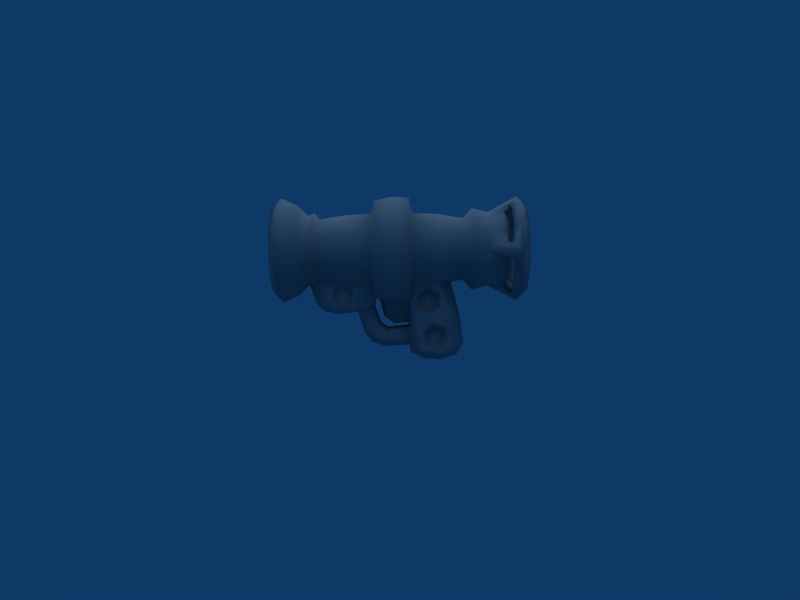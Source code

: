 # Source: Bazooka.blend  (saved by Blender 2.49.2; exported with 4.5.12 LTS)
import bpy
from mathutils import Matrix  # noqa: F401  (used for matrix-valued properties, if any)

bpy.ops.wm.read_factory_settings(use_empty=True)
scene = bpy.context.scene
scene.name = 'Scene'

# ---- collections
col_collection_1 = bpy.data.collections.new('Collection 1'); scene.collection.children.link(col_collection_1)

# ---- materials (node trees are filled in below, after node groups)
mat_refrep_202_body_png = bpy.data.materials.new('RefRep.202_Body.png')
mat_refrep_202_body_png.alpha_threshold = 0.0
mat_refrep_202_body_png.diffuse_color = (0.64, 0.64, 0.64, 1.0)
mat_refrep_202_body_png.specular_color = (0.5, 0.5, 0.5)
mat_refrep_202_body_png.roughness = 0.5
mat_refrep_202_body_png.line_color = (0.0, 0.0, 0.0, 1.0)

# ---- material node trees

# ---- world
world_world = bpy.data.worlds.new('World'); scene.world = world_world
world_world.color = (0.05656, 0.2208, 0.4)
world_world.use_sun_shadow = False
world_world.sun_shadow_jitter_overblur = 0.0
world_world.cycles.sampling_method = 'MANUAL'
world_world.cycles.sample_map_resolution = 256

# ---- cameras
cam_camera = bpy.data.cameras.new('Camera')
cam_camera.passepartout_alpha = 0.2
cam_camera.clip_end = 100.0
cam_camera.lens = 35.0
cam_camera.ortho_scale = 7.314
cam_camera.show_passepartout = False
cam_camera.show_safe_areas = True
cam_camera.dof.focus_distance = 0.0
cam_camera.dof.aperture_fstop = 128.0

# ---- lights
light_lamp = bpy.data.lights.new('Lamp', 'SUN')
light_lamp.transmission_factor = 0.0
light_lamp.angle = 1.571
light_lamp.energy = 1.0
light_lamp.shadow_buffer_clip_start = 0.5
light_lamp.shadow_soft_size = 1.0
light_lamp.shadow_cascade_max_distance = 1000.0
light_lamp.cycles.use_multiple_importance_sampling = False

# ---- meshes
me_inst3d_refrep_202_ref = bpy.data.meshes.new('Inst3D_RefRep.202_Ref')
me_inst3d_refrep_202_ref.from_pydata([(0.0, -1.36, 0.7148), (0.0, -1.046, 0.7683), (0.2538, -1.032, 0.7715), (-0.2538, -1.032, 0.7715), (-0.2524, -1.329, 0.7334), (-0.3348, -1.283, 0.834), (-0.3243, -1.441, 0.8717), (-0.3243, -1.431, 0.9688), (-0.3078, -1.528, 0.9819), (-0.2409, -1.621, 1.283), (-0.2356, -1.613, 0.9175), (-0.2093, -1.694, 1.176), (0.0, -1.694, 0.8723), (0.0, -1.797, 1.16), (0.2093, -1.694, 1.176), (0.2356, -1.613, 0.9175), (0.2409, -1.621, 1.283), (0.2524, -1.329, 0.7334), (0.2489, -1.499, 0.7825), (0.3243, -1.441, 0.8717), (0.3078, -1.528, 0.9819), (0.3243, -1.431, 0.9688), (0.2823, -1.409, 1.163), (0.2691, -1.234, 1.238), (0.2113, -1.367, 1.116), (0.2017, -1.238, 1.171), (0.0, -1.555, 0.7427), (0.3348, -1.283, 0.834), (0.3323, -1.042, 0.8744), (0.234, -0.8032, 0.8558), (0.3007, -0.7692, 0.9994), (0.2487, -1.144, 0.9259), (0.2265, -1.126, 1.079), (0.2855, -1.256, 1.024), (0.3332, -1.105, 0.9038), (0.303, -1.081, 1.113), (0.2821, -0.8168, 1.22), (0.2498, -1.274, 0.8747), (0.2421, -1.383, 0.9736), (0.0, 0.4051, 1.212), (0.281, 0.3917, 0.7718), (0.0, 0.5348, 0.7414), (0.3116, 0.4506, 0.2943), (0.0, 0.6097, 0.2533), (0.3203, 0.3995, 0.1524), (0.0, 0.5061, 0.07267), (0.3359, 0.2506, 0.08186), (0.0, 0.267, -0.01914), (0.3539, 0.01569, 0.09035), (0.0, -0.008926, -0.00273), (0.3665, -0.1522, 0.1796), (0.0, -0.2185, 0.1028), (0.2316, -0.2062, 0.2608), (0.0, -0.2297, 0.2263), (0.2717, 0.2153, 1.249), (0.2926, 0.2039, 1.075), (0.3223, 0.2376, 0.8637), (0.1793, 0.1594, 1.037), (0.1966, 0.1848, 0.8788), (0.2927, 0.02618, 1.156), (0.2837, -0.1948, 1.224), (0.3166, -0.1354, 1.035), (0.2715, -0.2396, 0.9522), (0.3445, -0.103, 0.8313), (0.3662, -0.04014, 0.4608), (0.3721, -0.003884, 0.256), (0.2539, 0.0347, 0.2945), (0.2473, 0.1677, 0.2447), (0.1787, 0.0262, 1.098), (0.2397, 0.04147, 0.9495), (0.2001, -0.09506, 1.007), (0.2178, -0.07069, 0.8545), (0.2203, 0.06974, 0.7885), (0.3539, 0.08429, 0.7433), (0.3617, 0.1095, 0.6068), (0.3331, 0.3108, 0.5406), (0.2498, 0.009359, 0.438), (0.2466, 0.1141, 0.54), (0.2266, 0.255, 0.4937), (0.2866, 0.1409, 0.3924), (0.2323, 0.2854, 0.332), (0.3627, 0.1862, 0.1848), (0.3413, 0.3542, 0.3096), (0.0, -0.2492, 0.5812), (0.1486, -0.2344, 0.6099), (0.1489, -0.4656, 0.5898), (0.1348, -0.5244, 0.9126), (0.1422, -0.5998, 0.6794), (0.1297, -0.6799, 0.9485), (0.0, -0.7001, 0.9357), (0.0, -0.6262, 0.6689), (-0.1297, -0.6799, 0.9485), (-0.1422, -0.5998, 0.6794), (-0.1348, -0.5244, 0.9126), (0.0, -0.4723, 0.5578), (-0.1489, -0.4656, 0.5898), (-0.1486, -0.2344, 0.6099), (0.1375, -0.2548, 0.9218), (0.2362, -0.6936, 0.5536), (0.0, -0.7745, 0.815), (0.0, -0.6732, 0.5654), (-0.2362, -0.6936, 0.5536), (-0.2289, -0.5844, 0.4749), (-0.2377, -0.7993, 0.298), (-0.2297, -0.6076, 0.2398), (0.0, -0.6104, 0.2234), (0.2297, -0.6076, 0.2398), (0.2289, -0.5844, 0.4749), (0.2106, -0.2263, 0.5145), (0.0, -0.5816, 0.4963), (0.0, -0.2428, 0.5349), (-0.2106, -0.2263, 0.5145), (0.2457, -0.9202, 0.4444), (0.0, -0.9373, 0.4341), (-0.2457, -0.9202, 0.4444), (-0.234, -0.8032, 0.8558), (0.0, -0.8102, 0.2822), (0.2377, -0.7993, 0.298), (-0.2316, -0.2062, 0.2608), (0.4172, -1.628, 1.941), (0.2409, -1.63, 2.117), (0.2897, -1.705, 2.201), (0.0, -1.706, 2.279), (0.0, -1.809, 2.236), (-0.2897, -1.705, 2.201), (-0.2691, -1.808, 2.164), (-0.502, -1.703, 1.989), (-0.4662, -1.806, 1.967), (-0.5796, -1.7, 1.699), (-0.5384, -1.803, 1.698), (-0.502, -1.697, 1.409), (-0.4662, -1.8, 1.429), (-0.2897, -1.694, 1.197), (-0.2691, -1.798, 1.232), (0.502, -1.703, 1.989), (0.4817, -1.626, 1.7), (0.5796, -1.7, 1.699), (0.4172, -1.623, 1.459), (0.502, -1.697, 1.409), (0.2897, -1.694, 1.197), (0.2691, -1.798, 1.232), (0.0, -1.631, 2.182), (-0.2409, -1.63, 2.117), (-0.4172, -1.628, 1.941), (-0.4817, -1.626, 1.7), (-0.4172, -1.623, 1.459), (0.3499, -1.963, 1.09), (0.0, -1.962, 0.9963), (-0.3499, -1.963, 1.09), (-0.405, -2.207, 0.9922), (-0.7014, -2.21, 1.289), (-0.605, -2.317, 1.343), (-0.6987, -2.321, 1.692), (-0.5774, -2.174, 1.694), (-0.5, -2.177, 1.983), (-0.3766, -1.818, 1.915), (-0.2887, -2.18, 2.194), (0.0, -1.821, 2.133), (0.0, -2.181, 2.271), (0.2887, -2.18, 2.194), (0.3493, -2.327, 2.297), (0.605, -2.325, 2.042), (0.7014, -2.219, 2.098), (0.81, -2.214, 1.694), (0.6999, -1.969, 1.696), (0.6062, -1.965, 1.346), (0.4662, -1.8, 1.429), (0.7014, -2.21, 1.289), (0.405, -2.207, 0.9922), (0.605, -2.317, 1.343), (0.3493, -2.314, 1.087), (0.5, -2.171, 1.405), (0.2887, -2.169, 1.194), (0.3766, -1.814, 1.48), (0.0, -1.811, 1.263), (0.0, -1.428, 1.702), (-0.3766, -1.814, 1.48), (0.5384, -1.803, 1.698), (0.6062, -1.973, 2.046), (0.405, -2.222, 2.395), (0.0, -2.328, 2.391), (-0.3493, -2.327, 2.297), (-0.605, -2.325, 2.042), (0.4662, -1.806, 1.967), (0.3499, -1.976, 2.302), (0.0, -2.223, 2.503), (-0.405, -2.222, 2.395), (-0.7014, -2.219, 2.098), (-0.81, -2.214, 1.694), (0.2691, -1.808, 2.164), (0.0, -1.977, 2.396), (-0.3499, -1.976, 2.302), (-0.6062, -1.973, 2.046), (-0.6999, -1.969, 1.696), (-0.6062, -1.965, 1.346), (0.0, -2.206, 0.8836), (0.0, -2.313, 0.9938), (0.0, -2.168, 1.117), (-0.2887, -2.169, 1.194), (-0.5, -2.171, 1.405), (0.2821, -0.8273, 2.197), (0.0, -1.245, 2.242), (0.2691, -1.244, 2.17), (-0.2691, -1.244, 2.17), (-0.4662, -1.242, 1.973), (-0.5384, -1.239, 1.704), (-0.4662, -1.236, 1.435), (-0.2691, -1.234, 1.238), (0.0, -0.8282, 2.273), (-0.2821, -0.8273, 2.197), (-0.4886, -0.8251, 1.991), (-0.5641, -0.8221, 1.709), (-0.4886, -0.819, 1.426), (-0.2821, -0.8168, 1.22), (0.4886, -0.8251, 1.991), (0.4662, -1.242, 1.973), (0.5641, -0.8221, 1.709), (0.5384, -1.239, 1.704), (0.4886, -0.819, 1.426), (0.4662, -1.236, 1.435), (0.6987, -2.321, 1.692), (0.5774, -2.174, 1.694), (0.5, -2.177, 1.983), (0.3766, -1.818, 1.915), (0.3789, -0.7839, 2.365), (0.0, -0.785, 2.467), (-0.3789, -0.7839, 2.365), (-0.6563, -0.7809, 2.088), (-0.7579, -0.7769, 1.709), (-0.6563, -0.7728, 1.33), (-0.3789, -0.7698, 1.053), (0.4079, -0.5406, 2.418), (0.7064, -0.5374, 2.119), (0.6563, -0.7809, 2.088), (0.8157, -0.533, 1.712), (0.7579, -0.7769, 1.709), (0.7064, -0.5286, 1.304), (0.6563, -0.7728, 1.33), (0.4079, -0.5254, 1.005), (0.3789, -0.7698, 1.053), (0.0, -0.5418, 2.527), (-0.4079, -0.5406, 2.418), (-0.7064, -0.5374, 2.119), (-0.8157, -0.533, 1.712), (-0.7064, -0.5286, 1.304), (-0.4079, -0.5254, 1.005), (-0.3007, -0.7692, 0.9994), (0.4011, -0.2553, 2.409), (0.6947, -0.2521, 2.116), (0.8022, -0.2478, 1.715), (0.6947, -0.2435, 1.314), (0.4011, -0.2403, 1.02), (0.0, -0.2564, 2.517), (-0.4011, -0.2553, 2.409), (-0.6947, -0.2521, 2.116), (-0.8022, -0.2478, 1.715), (-0.6947, -0.2435, 1.314), (-0.4011, -0.2403, 1.02), (-0.2715, -0.2396, 0.9522), (-0.1375, -0.2548, 0.9218), (0.2837, -0.2054, 2.207), (0.4915, -0.2032, 1.999), (0.5675, -0.2001, 1.715), (0.4915, -0.1971, 1.432), (0.0, -0.2062, 2.283), (-0.2837, -0.2054, 2.207), (-0.4915, -0.2032, 1.999), (-0.5675, -0.2001, 1.715), (-0.4915, -0.1971, 1.432), (-0.2837, -0.1948, 1.224), (0.2379, 0.5846, 2.136), (0.0, 0.2044, 2.263), (0.2717, 0.2051, 2.19), (-0.2717, 0.2051, 2.19), (-0.4705, 0.2073, 1.991), (-0.5433, 0.2102, 1.72), (-0.4705, 0.2131, 1.448), (-0.2717, 0.2153, 1.249), (0.0, 0.5839, 2.2), (-0.2379, 0.5846, 2.136), (-0.4121, 0.5865, 1.962), (-0.4759, 0.589, 1.724), (-0.4121, 0.5916, 1.486), (-0.2379, 0.5935, 1.312), (0.4121, 0.5865, 1.962), (0.4705, 0.2073, 1.991), (0.4759, 0.589, 1.724), (0.5433, 0.2102, 1.72), (0.4121, 0.5916, 1.486), (0.4705, 0.2131, 1.448), (0.2379, 0.5935, 1.312), (0.0, 0.5941, 1.248), (0.0, 0.714, 2.357), (0.3162, 0.7149, 2.272), (0.5477, 0.7174, 2.041), (0.6324, 0.7208, 1.725), (0.5477, 0.7242, 1.409), (0.3162, 0.7267, 1.177), (0.0, 0.7276, 1.092), (0.2869, 1.204, 1.233), (0.2427, 1.292, 1.311), (0.4969, 1.201, 1.443), (0.4204, 1.29, 1.488), (0.1739, 1.144, 1.428), (0.3013, 1.142, 1.555), (0.3465, 0.8912, 1.527), (0.3479, 1.14, 1.729), (0.3465, 0.8869, 1.927), (0.3013, 1.138, 1.903), (0.1739, 1.137, 2.031), (0.2427, 1.283, 2.151), (0.2869, 1.193, 2.227), (0.4969, 1.195, 2.017), (0.4204, 1.285, 1.974), (0.4855, 1.287, 1.731), (0.284, 0.9556, 2.219), (0.1177, 1.195, 2.303), (0.0, 0.9577, 2.296), (0.5997, 1.539, 1.382), (0.5866, 1.413, 1.732), (0.694, 1.535, 1.734), (0.5997, 1.531, 2.086), (0.8028, 1.414, 1.732), (0.6939, 1.41, 2.139), (0.6681, 1.296, 1.858), (0.6117, 1.294, 2.09), (0.5068, 1.41, 2.031), (0.2983, 1.408, 2.239), (0.352, 1.529, 2.333), (0.0, 1.407, 2.319), (0.0, 1.528, 2.428), (-0.352, 1.529, 2.333), (0.0, 1.405, 2.535), (-0.4064, 1.407, 2.426), (-0.1271, 1.29, 2.399), (-0.359, 1.291, 2.343), (-0.2983, 1.408, 2.239), (-0.5997, 1.531, 2.086), (-0.6939, 1.41, 2.139), (-0.8028, 1.414, 1.732), (-0.6681, 1.296, 1.858), (0.6681, 1.299, 1.604), (0.5733, 1.202, 1.612), (0.5688, 0.9638, 1.727), (0.5733, 1.2, 1.848), (0.4064, 1.407, 2.426), (0.1271, 1.29, 2.399), (0.359, 1.291, 2.343), (0.0, 1.282, 2.216), (-0.1177, 1.195, 2.303), (0.352, 1.542, 1.134), (0.0, 1.423, 0.9296), (0.0, 1.543, 1.04), (-0.352, 1.542, 1.134), (0.0, 1.42, 1.146), (-0.2983, 1.419, 1.226), (-0.359, 1.304, 1.119), (-0.6117, 1.301, 1.372), (-0.6939, 1.419, 1.326), (-0.6681, 1.299, 1.604), (0.4064, 1.422, 1.038), (0.359, 1.304, 1.119), (0.1271, 1.305, 1.063), (0.2983, 1.419, 1.226), (0.5068, 1.417, 1.434), (0.6117, 1.301, 1.372), (0.6939, 1.419, 1.326), (0.1177, 1.207, 1.157), (0.0, 1.292, 1.246), (-0.1177, 1.207, 1.157), (-0.1271, 1.305, 1.063), (0.0, 0.9699, 1.159), (0.4926, 0.9563, 2.012), (0.4997, 0.9711, 1.442), (0.2885, 0.9734, 1.231), (-0.2885, 0.9734, 1.231), (-0.2869, 1.204, 1.233), (-0.2427, 1.292, 1.311), (-0.4969, 1.201, 1.443), (-0.4204, 1.29, 1.488), (-0.4855, 1.287, 1.731), (-0.5733, 1.202, 1.612), (-0.4997, 0.9711, 1.442), (-0.3162, 0.7267, 1.177), (-0.5477, 0.7242, 1.409), (-0.5688, 0.9638, 1.727), (0.0, 1.144, 1.381), (-0.1739, 1.144, 1.428), (-0.3013, 1.142, 1.555), (-0.3479, 1.14, 1.729), (0.0, 0.8934, 1.327), (-0.3465, 0.8912, 1.527), (0.0, 0.5003, 1.722), (0.0, 0.8848, 2.127), (-0.3465, 0.8869, 1.927), (0.0, -0.7687, 0.9513), (-0.2489, -1.499, 0.7825), (-0.3323, -1.042, 0.8744), (-0.3332, -1.105, 0.9038), (-0.303, -1.081, 1.113), (-0.2265, -1.126, 1.079), (-0.2017, -1.238, 1.171), (-0.2487, -1.144, 0.9259), (-0.2855, -1.256, 1.024), (-0.2498, -1.274, 0.8747), (-0.2421, -1.383, 0.9736), (-0.2823, -1.409, 1.163), (-0.2113, -1.367, 1.116), (-0.281, 0.3917, 0.7718), (-0.3116, 0.4506, 0.2943), (-0.3203, 0.3995, 0.1524), (-0.3359, 0.2506, 0.08186), (-0.3539, 0.01569, 0.09035), (-0.3665, -0.1522, 0.1796), (-0.1787, 0.0262, 1.098), (-0.1793, 0.1594, 1.037), (-0.2397, 0.04147, 0.9495), (-0.1966, 0.1848, 0.8788), (-0.2203, 0.06974, 0.7885), (-0.2926, 0.2039, 1.075), (-0.3223, 0.2376, 0.8637), (-0.3331, 0.3108, 0.5406), (-0.3413, 0.3542, 0.3096), (-0.2927, 0.02618, 1.156), (-0.2001, -0.09506, 1.007), (-0.3166, -0.1354, 1.035), (-0.2178, -0.07069, 0.8545), (-0.3445, -0.103, 0.8313), (-0.3617, 0.1095, 0.6068), (-0.3662, -0.04014, 0.4608), (-0.2498, 0.009359, 0.438), (-0.2539, 0.0347, 0.2945), (-0.3721, -0.003884, 0.256), (-0.3627, 0.1862, 0.1848), (-0.2323, 0.2854, 0.332), (-0.2266, 0.255, 0.4937), (-0.2466, 0.1141, 0.54), (-0.2866, 0.1409, 0.3924), (-0.2473, 0.1677, 0.2447), (-0.5477, 0.7174, 2.041), (-0.3162, 0.7149, 2.272), (-0.4926, 0.9563, 2.012), (-0.284, 0.9556, 2.219), (-0.6324, 0.7208, 1.725), (-0.4969, 1.195, 2.017), (-0.2869, 1.193, 2.227), (-0.4204, 1.285, 1.974), (-0.2427, 1.283, 2.151), (-0.3013, 1.138, 1.903), (-0.1739, 1.137, 2.031), (-0.5997, 1.539, 1.382), (-0.694, 1.535, 1.734), (-0.5866, 1.413, 1.732), (-0.5068, 1.41, 2.031), (-0.6117, 1.294, 2.09), (-0.5068, 1.417, 1.434), (-0.5733, 1.2, 1.848), (-0.4064, 1.422, 1.038), (0.0, 1.137, 2.077), (-0.3539, 0.08429, 0.7433), (-0.3493, -2.314, 1.087)], [], [(0, 1, 2), (1, 0, 3), (0, 4, 3), (3, 4, 5), (4, 6, 5), (5, 6, 7), (6, 8, 7), (7, 8, 9), (8, 10, 9), (9, 10, 11), (10, 12, 11), (11, 12, 13), (12, 14, 13), (14, 15, 16), (17, 0, 2), (0, 17, 18), (17, 19, 18), (18, 19, 20), (19, 21, 20), (20, 21, 16), (21, 22, 16), (16, 22, 23), (22, 24, 23), (23, 24, 25), (0, 18, 26), (18, 15, 26), (26, 15, 12), (15, 14, 12), (19, 17, 27), (17, 2, 27), (27, 2, 28), (2, 29, 28), (28, 29, 30), (16, 15, 20), (15, 18, 20), (31, 32, 33), (32, 25, 33), (33, 25, 24), (27, 28, 34), (28, 35, 34), (34, 35, 32), (35, 25, 32), (25, 35, 23), (35, 36, 23), (19, 27, 21), (27, 37, 21), (21, 37, 38), (21, 38, 22), (38, 24, 22), (27, 34, 31), (34, 32, 31), (37, 27, 31), (24, 38, 33), (38, 37, 33), (33, 37, 31), (39, 40, 41), (40, 42, 41), (41, 42, 43), (42, 44, 43), (43, 44, 45), (44, 46, 45), (45, 46, 47), (46, 48, 47), (47, 48, 49), (48, 50, 49), (49, 50, 51), (50, 52, 51), (51, 52, 53), (39, 54, 40), (54, 55, 40), (40, 55, 56), (55, 57, 56), (56, 57, 58), (55, 54, 59), (54, 60, 59), (59, 60, 61), (60, 62, 61), (61, 62, 63), (62, 50, 63), (63, 50, 64), (50, 65, 64), (64, 65, 66), (65, 67, 66), (57, 68, 69), (68, 70, 69), (69, 70, 71), (57, 55, 68), (55, 59, 68), (68, 59, 70), (59, 61, 70), (70, 61, 71), (61, 63, 71), (71, 63, 72), (63, 73, 72), (72, 73, 58), (73, 56, 58), (63, 74, 73), (74, 75, 73), (73, 75, 56), (75, 40, 56), (63, 64, 74), (64, 76, 74), (74, 76, 77), (46, 65, 48), (65, 50, 48), (78, 77, 79), (77, 76, 79), (79, 76, 66), (80, 67, 81), (67, 65, 81), (65, 46, 81), (46, 44, 81), (81, 44, 82), (44, 42, 82), (82, 42, 75), (42, 40, 75), (76, 64, 66), (66, 67, 79), (67, 80, 79), (79, 80, 78), (83, 84, 85), (84, 86, 85), (85, 86, 87), (86, 88, 87), (88, 89, 90), (89, 91, 90), (90, 91, 92), (91, 93, 92), (85, 94, 83), (94, 95, 83), (83, 95, 96), (97, 86, 84), (87, 94, 85), (29, 98, 99), (98, 100, 99), (99, 100, 101), (100, 102, 101), (101, 102, 103), (102, 104, 103), (103, 104, 105), (104, 53, 105), (105, 53, 106), (53, 52, 106), (106, 52, 107), (52, 108, 107), (107, 108, 109), (108, 110, 109), (109, 110, 111), (112, 1, 113), (113, 1, 114), (1, 3, 114), (114, 3, 101), (3, 115, 101), (101, 115, 99), (112, 113, 116), (113, 114, 116), (116, 114, 103), (114, 101, 103), (112, 116, 117), (116, 105, 117), (117, 105, 106), (98, 107, 100), (107, 109, 100), (100, 109, 102), (109, 111, 102), (102, 111, 118), (119, 120, 121), (120, 122, 121), (121, 122, 123), (122, 124, 123), (123, 124, 125), (124, 126, 125), (125, 126, 127), (126, 128, 127), (127, 128, 129), (128, 130, 129), (129, 130, 131), (130, 132, 131), (131, 132, 133), (132, 11, 133), (133, 11, 13), (121, 134, 119), (119, 134, 135), (134, 136, 135), (135, 136, 137), (136, 138, 137), (137, 138, 16), (138, 139, 16), (16, 139, 14), (139, 140, 14), (14, 140, 13), (120, 141, 122), (141, 142, 122), (122, 142, 124), (142, 143, 124), (124, 143, 126), (143, 144, 126), (126, 144, 128), (144, 145, 128), (128, 145, 130), (145, 9, 130), (130, 9, 132), (9, 11, 132), (140, 146, 13), (146, 147, 13), (13, 147, 148), (147, 149, 148), (148, 149, 150), (149, 151, 150), (150, 151, 152), (151, 153, 152), (152, 153, 154), (153, 155, 154), (154, 155, 156), (155, 157, 156), (156, 157, 158), (157, 159, 158), (158, 159, 160), (159, 161, 160), (160, 161, 162), (161, 163, 162), (162, 163, 164), (163, 165, 164), (164, 165, 166), (165, 140, 166), (140, 165, 146), (165, 167, 146), (146, 167, 168), (167, 169, 168), (168, 169, 170), (169, 171, 170), (170, 171, 172), (171, 173, 172), (172, 173, 174), (173, 175, 174), (174, 175, 176), (166, 177, 164), (177, 178, 164), (164, 178, 162), (178, 179, 162), (162, 179, 160), (179, 180, 160), (160, 180, 158), (180, 181, 158), (158, 181, 156), (181, 182, 156), (156, 182, 154), (182, 152, 154), (177, 183, 178), (183, 184, 178), (178, 184, 179), (184, 185, 179), (179, 185, 180), (185, 186, 180), (180, 186, 181), (186, 187, 181), (181, 187, 182), (187, 188, 182), (182, 188, 152), (188, 150, 152), (183, 189, 184), (189, 190, 184), (184, 190, 185), (190, 191, 185), (185, 191, 186), (191, 192, 186), (186, 192, 187), (192, 193, 187), (187, 193, 188), (193, 194, 188), (188, 194, 150), (194, 148, 150), (189, 123, 190), (123, 125, 190), (190, 125, 191), (125, 127, 191), (191, 127, 192), (127, 129, 192), (192, 129, 193), (129, 131, 193), (193, 131, 194), (131, 133, 194), (194, 133, 148), (133, 13, 148), (146, 168, 147), (147, 168, 195), (168, 170, 195), (195, 170, 196), (170, 172, 196), (196, 172, 197), (172, 174, 197), (197, 174, 198), (174, 176, 198), (198, 176, 199), (176, 153, 199), (199, 153, 151), (200, 201, 202), (202, 201, 141), (201, 203, 141), (141, 203, 142), (203, 204, 142), (142, 204, 143), (204, 205, 143), (143, 205, 144), (205, 206, 144), (144, 206, 145), (206, 207, 145), (145, 207, 9), (200, 208, 201), (208, 209, 201), (201, 209, 203), (209, 210, 203), (203, 210, 204), (210, 211, 204), (204, 211, 205), (211, 212, 205), (205, 212, 206), (212, 213, 206), (206, 213, 207), (200, 202, 214), (202, 215, 214), (214, 215, 216), (215, 217, 216), (216, 217, 218), (217, 219, 218), (218, 219, 36), (219, 23, 36), (167, 220, 169), (220, 221, 169), (169, 221, 171), (221, 173, 171), (220, 222, 221), (222, 223, 221), (221, 223, 173), (223, 175, 173), (175, 155, 176), (155, 153, 176), (224, 225, 208), (225, 226, 208), (208, 226, 209), (226, 227, 209), (209, 227, 210), (227, 228, 210), (210, 228, 211), (228, 229, 211), (211, 229, 212), (229, 230, 212), (212, 230, 213), (225, 224, 231), (231, 224, 232), (224, 233, 232), (232, 233, 234), (233, 235, 234), (234, 235, 236), (235, 237, 236), (236, 237, 238), (237, 239, 238), (238, 239, 30), (231, 240, 225), (240, 241, 225), (225, 241, 226), (241, 242, 226), (226, 242, 227), (242, 243, 227), (227, 243, 228), (243, 244, 228), (228, 244, 229), (244, 245, 229), (229, 245, 230), (245, 246, 230), (240, 231, 247), (247, 231, 248), (231, 232, 248), (248, 232, 249), (232, 234, 249), (249, 234, 250), (234, 236, 250), (250, 236, 251), (236, 238, 251), (251, 238, 62), (238, 86, 62), (62, 86, 97), (247, 252, 240), (252, 253, 240), (240, 253, 241), (253, 254, 241), (241, 254, 242), (254, 255, 242), (242, 255, 243), (255, 256, 243), (243, 256, 244), (256, 257, 244), (244, 257, 245), (257, 258, 245), (245, 258, 93), (258, 259, 93), (252, 247, 260), (260, 247, 261), (247, 248, 261), (261, 248, 262), (248, 249, 262), (262, 249, 263), (249, 250, 263), (263, 250, 60), (250, 251, 60), (60, 251, 62), (260, 264, 252), (264, 265, 252), (252, 265, 253), (265, 266, 253), (253, 266, 254), (266, 267, 254), (254, 267, 255), (267, 268, 255), (255, 268, 256), (268, 269, 256), (256, 269, 257), (269, 258, 257), (270, 271, 272), (272, 271, 264), (271, 273, 264), (264, 273, 265), (273, 274, 265), (265, 274, 266), (274, 275, 266), (266, 275, 267), (275, 276, 267), (267, 276, 268), (276, 277, 268), (268, 277, 269), (270, 278, 271), (278, 279, 271), (271, 279, 273), (279, 280, 273), (273, 280, 274), (280, 281, 274), (274, 281, 275), (281, 282, 275), (275, 282, 276), (282, 283, 276), (276, 283, 277), (283, 39, 277), (270, 272, 284), (272, 285, 284), (284, 285, 286), (285, 287, 286), (286, 287, 288), (287, 289, 288), (288, 289, 290), (289, 54, 290), (290, 54, 39), (290, 39, 291), (39, 283, 291), (239, 36, 30), (292, 278, 293), (278, 270, 293), (293, 270, 294), (270, 284, 294), (294, 284, 295), (284, 286, 295), (295, 286, 296), (286, 288, 296), (296, 288, 297), (288, 290, 297), (297, 290, 298), (290, 291, 298), (298, 291, 283), (299, 300, 301), (301, 300, 302), (300, 303, 302), (302, 303, 304), (303, 305, 304), (304, 305, 306), (305, 307, 306), (306, 307, 308), (307, 309, 308), (308, 309, 310), (311, 312, 313), (312, 314, 313), (313, 314, 306), (314, 304, 306), (304, 314, 302), (315, 316, 317), (318, 319, 320), (319, 321, 320), (320, 321, 322), (321, 323, 322), (322, 323, 324), (323, 325, 324), (324, 325, 319), (325, 326, 319), (319, 326, 321), (326, 327, 321), (321, 327, 328), (327, 329, 328), (328, 329, 330), (329, 331, 330), (330, 331, 332), (331, 333, 332), (332, 333, 334), (333, 335, 334), (334, 335, 329), (335, 336, 329), (329, 336, 331), (336, 337, 331), (331, 337, 338), (337, 339, 338), (338, 339, 340), (319, 341, 342), (342, 341, 343), (341, 322, 343), (343, 322, 324), (342, 314, 319), (314, 344, 319), (319, 344, 324), (344, 343, 324), (330, 332, 328), (328, 332, 345), (332, 346, 345), (345, 346, 347), (346, 329, 347), (347, 329, 327), (329, 346, 316), (316, 346, 317), (346, 332, 317), (317, 332, 334), (316, 348, 329), (348, 349, 329), (329, 349, 334), (349, 317, 334), (350, 351, 352), (351, 353, 352), (352, 353, 354), (353, 355, 354), (354, 355, 356), (355, 357, 356), (356, 357, 358), (357, 359, 358), (358, 359, 339), (360, 361, 362), (362, 361, 354), (361, 363, 354), (354, 363, 350), (363, 364, 350), (364, 363, 365), (363, 361, 365), (365, 361, 366), (361, 360, 366), (366, 360, 318), (367, 354, 368), (368, 354, 369), (354, 370, 369), (369, 370, 371), (370, 351, 371), (371, 351, 362), (354, 367, 362), (367, 371, 362), (327, 326, 347), (326, 325, 347), (347, 325, 345), (325, 323, 345), (345, 323, 328), (323, 321, 328), (314, 312, 344), (312, 372, 344), (344, 372, 343), (372, 294, 343), (343, 294, 295), (314, 342, 301), (342, 373, 301), (301, 373, 299), (373, 374, 299), (299, 374, 367), (374, 371, 367), (371, 375, 369), (375, 376, 369), (369, 376, 377), (376, 378, 377), (377, 378, 379), (379, 378, 380), (380, 378, 381), (378, 382, 381), (302, 314, 301), (295, 296, 343), (296, 373, 343), (343, 373, 342), (299, 367, 300), (367, 368, 300), (297, 298, 371), (298, 383, 371), (371, 383, 375), (383, 384, 375), (375, 384, 382), (384, 385, 382), (382, 385, 381), (294, 372, 293), (296, 297, 374), (297, 371, 374), (373, 296, 374), (300, 368, 386), (368, 377, 386), (386, 377, 387), (377, 379, 387), (387, 379, 388), (379, 380, 388), (388, 380, 389), (300, 386, 303), (303, 386, 390), (386, 387, 390), (390, 387, 391), (387, 388, 391), (391, 388, 389), (305, 392, 307), (307, 392, 393), (392, 394, 393), (307, 393, 309), (36, 35, 30), (35, 28, 30), (29, 99, 395), (99, 115, 395), (395, 115, 246), (30, 29, 395), (29, 2, 98), (62, 108, 50), (108, 52, 50), (4, 0, 396), (0, 26, 396), (396, 26, 10), (26, 12, 10), (3, 5, 397), (5, 398, 397), (397, 398, 399), (398, 400, 399), (399, 400, 401), (400, 402, 403), (402, 404, 403), (403, 404, 405), (7, 9, 406), (9, 207, 406), (406, 207, 407), (207, 401, 407), (401, 207, 399), (207, 213, 399), (399, 213, 246), (405, 407, 403), (407, 401, 403), (403, 401, 400), (277, 39, 408), (39, 41, 408), (408, 41, 409), (41, 43, 409), (409, 43, 410), (43, 45, 410), (410, 45, 411), (45, 47, 411), (411, 47, 412), (47, 49, 412), (412, 49, 413), (49, 51, 413), (413, 51, 118), (51, 53, 118), (414, 415, 416), (415, 417, 416), (416, 417, 418), (414, 419, 415), (415, 419, 420), (419, 408, 420), (420, 408, 421), (408, 409, 421), (421, 409, 422), (409, 410, 422), (422, 410, 411), (419, 414, 423), (414, 424, 423), (423, 424, 425), (424, 426, 425), (425, 426, 427), (427, 428, 429), (428, 430, 429), (429, 430, 431), (412, 432, 411), (432, 433, 411), (411, 433, 422), (433, 434, 422), (422, 434, 435), (436, 435, 437), (435, 434, 437), (437, 434, 438), (434, 433, 438), (433, 432, 438), (422, 435, 421), (435, 436, 421), (421, 436, 428), (436, 430, 428), (259, 258, 96), (96, 258, 111), (258, 413, 111), (111, 413, 118), (96, 111, 83), (102, 118, 104), (118, 53, 104), (116, 103, 105), (246, 213, 230), (280, 279, 439), (279, 440, 439), (439, 440, 441), (440, 442, 441), (281, 443, 384), (443, 385, 384), (444, 445, 446), (445, 447, 446), (446, 447, 448), (447, 449, 448), (358, 339, 450), (450, 339, 451), (339, 337, 451), (451, 337, 452), (337, 453, 452), (452, 453, 454), (453, 335, 454), (454, 335, 333), (451, 452, 450), (452, 455, 450), (450, 455, 353), (455, 355, 353), (355, 455, 357), (455, 452, 357), (357, 452, 359), (381, 452, 380), (380, 452, 456), (452, 340, 456), (456, 340, 385), (340, 339, 385), (385, 339, 359), (452, 381, 359), (381, 385, 359), (340, 454, 338), (454, 333, 338), (338, 333, 331), (340, 452, 454), (353, 351, 457), (351, 370, 457), (457, 370, 356), (370, 354, 356), (354, 350, 352), (337, 336, 453), (336, 335, 453), (356, 358, 457), (358, 450, 457), (457, 450, 353), (378, 376, 382), (376, 375, 382), (369, 377, 368), (440, 317, 442), (317, 349, 442), (389, 394, 391), (394, 392, 391), (413, 432, 412), (399, 246, 397), (246, 115, 397), (397, 115, 3), (277, 408, 419), (419, 423, 277), (277, 423, 269), (423, 425, 269), (269, 425, 258), (425, 427, 258), (258, 427, 413), (427, 429, 413), (413, 429, 432), (429, 431, 432), (432, 431, 438), (71, 72, 69), (72, 58, 69), (69, 58, 57), (74, 77, 75), (77, 78, 75), (75, 78, 82), (78, 80, 82), (82, 80, 81), (111, 110, 83), (110, 108, 83), (83, 108, 84), (108, 62, 84), (84, 62, 97), (259, 96, 93), (96, 95, 93), (93, 95, 92), (95, 94, 92), (92, 94, 90), (94, 87, 90), (90, 87, 88), (106, 107, 117), (107, 98, 117), (117, 98, 112), (98, 2, 112), (2, 1, 112), (155, 175, 157), (175, 223, 157), (157, 223, 159), (223, 222, 159), (159, 222, 161), (222, 220, 161), (161, 220, 163), (220, 167, 163), (163, 167, 165), (140, 139, 166), (139, 138, 166), (166, 138, 177), (138, 136, 177), (177, 136, 183), (136, 134, 183), (183, 134, 189), (134, 121, 189), (189, 121, 123), (16, 23, 137), (23, 219, 137), (137, 219, 135), (219, 217, 135), (135, 217, 119), (217, 215, 119), (119, 215, 120), (215, 202, 120), (120, 202, 141), (36, 239, 218), (239, 237, 218), (218, 237, 216), (237, 235, 216), (216, 235, 214), (235, 233, 214), (214, 233, 200), (233, 224, 200), (200, 224, 208), (60, 54, 263), (54, 289, 263), (263, 289, 262), (289, 287, 262), (262, 287, 261), (287, 285, 261), (261, 285, 260), (285, 272, 260), (260, 272, 264), (245, 93, 246), (93, 91, 246), (246, 91, 395), (91, 89, 395), (395, 89, 88), (395, 88, 30), (88, 86, 30), (30, 86, 238), (298, 283, 383), (283, 282, 383), (383, 282, 384), (282, 281, 384), (281, 280, 443), (280, 439, 443), (443, 439, 385), (439, 441, 385), (385, 441, 456), (441, 444, 456), (456, 444, 380), (444, 446, 380), (380, 446, 389), (446, 448, 389), (389, 448, 394), (448, 449, 394), (394, 449, 393), (449, 458, 393), (393, 458, 309), (458, 348, 309), (309, 348, 310), (348, 316, 310), (310, 316, 311), (316, 315, 311), (311, 315, 312), (312, 315, 372), (372, 315, 293), (315, 317, 293), (293, 317, 292), (317, 440, 292), (292, 440, 278), (440, 279, 278), (306, 308, 313), (308, 310, 313), (313, 310, 311), (362, 351, 360), (351, 350, 360), (360, 350, 318), (350, 364, 318), (318, 364, 319), (364, 365, 319), (319, 365, 341), (365, 366, 341), (341, 366, 322), (366, 318, 322), (322, 318, 320), (391, 392, 390), (392, 305, 390), (390, 305, 303), (10, 8, 396), (8, 6, 396), (396, 6, 4), (400, 398, 402), (398, 5, 402), (402, 5, 404), (5, 7, 404), (404, 7, 405), (7, 406, 405), (405, 406, 407), (426, 418, 427), (418, 459, 427), (427, 459, 428), (459, 420, 428), (428, 420, 421), (415, 420, 417), (420, 459, 417), (417, 459, 418), (418, 426, 416), (426, 424, 416), (416, 424, 414), (438, 431, 437), (431, 430, 437), (437, 430, 436), (197, 198, 196), (198, 460, 196), (196, 460, 195), (460, 149, 195), (195, 149, 147), (198, 199, 460), (199, 151, 460), (460, 151, 149), (458, 449, 348), (449, 447, 348), (348, 447, 349), (447, 445, 349), (349, 445, 442), (445, 444, 442), (442, 444, 441)])
me_inst3d_refrep_202_ref.polygons.foreach_set('use_smooth', [True] * 938)
_uv = me_inst3d_refrep_202_ref.uv_layers.new(name='UVTex')
_uv.uv.foreach_set('vector', [0.547, 0.008, 0.625, 0.008, 0.641, 0.063, 0.625, 0.008, 0.547, 0.008, 0.641, 0.063, 0.547, 0.008, 0.563, 0.063, 0.641, 0.063, 0.641, 0.063, 0.563, 0.063, 0.572, 0.106, 0.563, 0.063, 0.523, 0.117, 0.572, 0.106, 0.572, 0.106, 0.523, 0.117, 0.522, 0.15, 0.523, 0.117, 0.492, 0.156, 0.522, 0.15, 0.522, 0.15, 0.492, 0.156, 0.477, 0.234, 0.492, 0.156, 0.467, 0.134, 0.477, 0.234, 0.477, 0.234, 0.467, 0.134, 0.445, 0.227, 0.467, 0.134, 0.404, 0.103, 0.445, 0.227, 0.445, 0.227, 0.404, 0.103, 0.383, 0.211, 0.404, 0.103, 0.445, 0.227, 0.383, 0.211, 0.445, 0.227, 0.467, 0.134, 0.477, 0.234, 0.563, 0.063, 0.547, 0.008, 0.641, 0.063, 0.547, 0.008, 0.563, 0.063, 0.5, 0.086, 0.563, 0.063, 0.523, 0.117, 0.5, 0.086, 0.5, 0.086, 0.523, 0.117, 0.492, 0.156, 0.523, 0.117, 0.522, 0.15, 0.492, 0.156, 0.492, 0.156, 0.522, 0.15, 0.477, 0.234, 0.522, 0.15, 0.531, 0.209, 0.477, 0.234, 0.477, 0.234, 0.531, 0.209, 0.586, 0.226, 0.531, 0.209, 0.55, 0.189, 0.586, 0.226, 0.586, 0.226, 0.55, 0.189, 0.584, 0.2, 0.547, 0.008, 0.5, 0.086, 0.459, 0.032, 0.5, 0.086, 0.467, 0.134, 0.459, 0.032, 0.459, 0.032, 0.467, 0.134, 0.404, 0.103, 0.467, 0.134, 0.445, 0.227, 0.404, 0.103, 0.523, 0.117, 0.563, 0.063, 0.572, 0.106, 0.563, 0.063, 0.641, 0.063, 0.572, 0.106, 0.572, 0.106, 0.641, 0.063, 0.648, 0.109, 0.641, 0.063, 0.719, 0.081, 0.648, 0.109, 0.648, 0.109, 0.719, 0.081, 0.742, 0.133, 0.477, 0.234, 0.467, 0.134, 0.492, 0.156, 0.467, 0.134, 0.5, 0.086, 0.492, 0.156, 0.234, 0.406, 0.234, 0.469, 0.188, 0.438, 0.234, 0.469, 0.188, 0.492, 0.188, 0.438, 0.188, 0.438, 0.188, 0.492, 0.141, 0.469, 0.572, 0.106, 0.648, 0.109, 0.625, 0.124, 0.648, 0.109, 0.635, 0.187, 0.625, 0.124, 0.625, 0.124, 0.635, 0.187, 0.613, 0.175, 0.635, 0.187, 0.584, 0.2, 0.613, 0.175, 0.584, 0.2, 0.635, 0.187, 0.586, 0.226, 0.635, 0.187, 0.727, 0.211, 0.586, 0.226, 0.523, 0.117, 0.572, 0.106, 0.522, 0.15, 0.572, 0.106, 0.574, 0.131, 0.522, 0.15, 0.522, 0.15, 0.574, 0.131, 0.545, 0.157, 0.522, 0.15, 0.545, 0.157, 0.531, 0.209, 0.545, 0.157, 0.55, 0.189, 0.531, 0.209, 0.572, 0.106, 0.625, 0.124, 0.606, 0.142, 0.625, 0.124, 0.613, 0.175, 0.606, 0.142, 0.574, 0.131, 0.572, 0.106, 0.606, 0.142, 0.141, 0.469, 0.141, 0.406, 0.188, 0.438, 0.141, 0.406, 0.188, 0.383, 0.188, 0.438, 0.188, 0.438, 0.188, 0.383, 0.234, 0.406, 0.297, 0.359, 0.271, 0.246, 0.336, 0.25, 0.271, 0.246, 0.288, 0.151, 0.336, 0.25, 0.336, 0.25, 0.288, 0.151, 0.352, 0.133, 0.288, 0.151, 0.273, 0.102, 0.352, 0.133, 0.352, 0.133, 0.273, 0.102, 0.328, 0.055, 0.273, 0.102, 0.227, 0.078, 0.328, 0.055, 0.328, 0.055, 0.227, 0.078, 0.25, 0.008, 0.227, 0.078, 0.164, 0.083, 0.25, 0.008, 0.25, 0.008, 0.164, 0.083, 0.156, 0.008, 0.164, 0.083, 0.114, 0.112, 0.156, 0.008, 0.156, 0.008, 0.114, 0.112, 0.068, 0.044, 0.114, 0.112, 0.078, 0.122, 0.068, 0.044, 0.068, 0.044, 0.078, 0.122, 0.04, 0.093, 0.297, 0.359, 0.234, 0.367, 0.271, 0.246, 0.234, 0.367, 0.219, 0.328, 0.271, 0.246, 0.271, 0.246, 0.219, 0.328, 0.227, 0.266, 0.219, 0.328, 0.202, 0.313, 0.227, 0.266, 0.227, 0.266, 0.202, 0.313, 0.207, 0.274, 0.219, 0.328, 0.234, 0.367, 0.168, 0.344, 0.234, 0.367, 0.125, 0.367, 0.168, 0.344, 0.168, 0.344, 0.125, 0.367, 0.124, 0.311, 0.125, 0.367, 0.094, 0.297, 0.124, 0.311, 0.124, 0.311, 0.094, 0.297, 0.133, 0.256, 0.094, 0.297, 0.114, 0.112, 0.133, 0.256, 0.133, 0.256, 0.114, 0.112, 0.152, 0.173, 0.114, 0.112, 0.161, 0.121, 0.152, 0.173, 0.152, 0.173, 0.161, 0.121, 0.174, 0.133, 0.161, 0.121, 0.211, 0.127, 0.174, 0.133, 0.234, 0.469, 0.188, 0.492, 0.188, 0.438, 0.188, 0.492, 0.141, 0.469, 0.188, 0.438, 0.188, 0.438, 0.141, 0.469, 0.141, 0.406, 0.202, 0.313, 0.219, 0.328, 0.171, 0.325, 0.219, 0.328, 0.168, 0.344, 0.171, 0.325, 0.171, 0.325, 0.168, 0.344, 0.142, 0.305, 0.168, 0.344, 0.124, 0.311, 0.142, 0.305, 0.142, 0.305, 0.124, 0.311, 0.148, 0.266, 0.124, 0.311, 0.133, 0.256, 0.148, 0.266, 0.148, 0.266, 0.133, 0.256, 0.18, 0.258, 0.133, 0.256, 0.183, 0.241, 0.18, 0.258, 0.18, 0.258, 0.183, 0.241, 0.207, 0.274, 0.183, 0.241, 0.227, 0.266, 0.207, 0.274, 0.133, 0.256, 0.19, 0.211, 0.183, 0.241, 0.19, 0.211, 0.244, 0.195, 0.183, 0.241, 0.183, 0.241, 0.244, 0.195, 0.227, 0.266, 0.244, 0.195, 0.271, 0.246, 0.227, 0.266, 0.133, 0.256, 0.152, 0.173, 0.19, 0.211, 0.152, 0.173, 0.166, 0.168, 0.19, 0.211, 0.19, 0.211, 0.166, 0.168, 0.194, 0.195, 0.227, 0.078, 0.161, 0.121, 0.164, 0.083, 0.161, 0.121, 0.114, 0.112, 0.164, 0.083, 0.234, 0.469, 0.188, 0.492, 0.187, 0.438, 0.188, 0.492, 0.141, 0.469, 0.187, 0.438, 0.187, 0.438, 0.141, 0.469, 0.141, 0.406, 0.237, 0.146, 0.211, 0.127, 0.216, 0.112, 0.211, 0.127, 0.161, 0.121, 0.216, 0.112, 0.161, 0.121, 0.227, 0.078, 0.216, 0.112, 0.227, 0.078, 0.273, 0.102, 0.216, 0.112, 0.216, 0.112, 0.273, 0.102, 0.254, 0.141, 0.273, 0.102, 0.288, 0.151, 0.254, 0.141, 0.254, 0.141, 0.288, 0.151, 0.244, 0.195, 0.288, 0.151, 0.271, 0.246, 0.244, 0.195, 0.166, 0.168, 0.152, 0.173, 0.174, 0.133, 0.141, 0.406, 0.188, 0.383, 0.187, 0.438, 0.188, 0.383, 0.234, 0.406, 0.187, 0.438, 0.187, 0.438, 0.234, 0.406, 0.234, 0.469, 0.531, 0.266, 0.547, 0.328, 0.445, 0.32, 0.547, 0.328, 0.43, 0.469, 0.445, 0.32, 0.445, 0.32, 0.43, 0.469, 0.375, 0.375, 0.43, 0.469, 0.352, 0.484, 0.375, 0.375, 0.352, 0.484, 0.313, 0.461, 0.344, 0.32, 0.313, 0.461, 0.352, 0.484, 0.344, 0.32, 0.344, 0.32, 0.352, 0.484, 0.375, 0.375, 0.352, 0.484, 0.43, 0.469, 0.375, 0.375, 0.445, 0.32, 0.43, 0.258, 0.531, 0.266, 0.43, 0.258, 0.445, 0.32, 0.531, 0.266, 0.531, 0.266, 0.445, 0.32, 0.547, 0.328, 0.531, 0.469, 0.43, 0.469, 0.547, 0.328, 0.375, 0.375, 0.43, 0.258, 0.445, 0.32, 0.68, 0.492, 0.68, 0.398, 0.734, 0.492, 0.68, 0.398, 0.734, 0.398, 0.734, 0.492, 0.734, 0.492, 0.734, 0.398, 0.68, 0.398, 0.734, 0.398, 0.68, 0.352, 0.68, 0.398, 0.68, 0.398, 0.68, 0.352, 0.625, 0.375, 0.68, 0.352, 0.625, 0.336, 0.625, 0.375, 0.625, 0.375, 0.625, 0.336, 0.578, 0.336, 0.625, 0.336, 0.578, 0.258, 0.578, 0.336, 0.578, 0.336, 0.578, 0.258, 0.625, 0.336, 0.578, 0.258, 0.625, 0.258, 0.625, 0.336, 0.625, 0.336, 0.625, 0.258, 0.68, 0.352, 0.625, 0.258, 0.68, 0.258, 0.68, 0.352, 0.68, 0.352, 0.68, 0.258, 0.734, 0.352, 0.68, 0.258, 0.734, 0.258, 0.734, 0.352, 0.734, 0.352, 0.734, 0.258, 0.68, 0.258, 0.625, 0.414, 0.578, 0.492, 0.578, 0.414, 0.578, 0.414, 0.578, 0.492, 0.625, 0.414, 0.578, 0.492, 0.625, 0.492, 0.625, 0.414, 0.625, 0.414, 0.625, 0.492, 0.68, 0.398, 0.625, 0.492, 0.68, 0.492, 0.68, 0.398, 0.68, 0.398, 0.68, 0.492, 0.734, 0.492, 0.625, 0.414, 0.578, 0.414, 0.578, 0.375, 0.578, 0.414, 0.625, 0.414, 0.578, 0.375, 0.578, 0.375, 0.625, 0.414, 0.625, 0.375, 0.625, 0.414, 0.68, 0.398, 0.625, 0.375, 0.625, 0.414, 0.578, 0.375, 0.625, 0.375, 0.578, 0.375, 0.578, 0.336, 0.625, 0.375, 0.625, 0.375, 0.578, 0.336, 0.625, 0.336, 0.68, 0.398, 0.68, 0.352, 0.734, 0.398, 0.68, 0.352, 0.734, 0.352, 0.734, 0.398, 0.734, 0.398, 0.734, 0.352, 0.68, 0.352, 0.734, 0.352, 0.68, 0.258, 0.68, 0.352, 0.68, 0.352, 0.68, 0.258, 0.625, 0.258, 0.367, 0.867, 0.367, 0.922, 0.336, 0.938, 0.367, 0.922, 0.336, 0.992, 0.336, 0.938, 0.336, 0.938, 0.336, 0.992, 0.313, 0.992, 0.336, 0.992, 0.336, 0.938, 0.313, 0.992, 0.313, 0.992, 0.336, 0.938, 0.313, 0.938, 0.336, 0.938, 0.336, 0.875, 0.313, 0.938, 0.313, 0.938, 0.336, 0.875, 0.313, 0.875, 0.336, 0.875, 0.336, 0.813, 0.313, 0.875, 0.313, 0.875, 0.336, 0.813, 0.313, 0.813, 0.336, 0.813, 0.336, 0.75, 0.313, 0.813, 0.313, 0.813, 0.336, 0.75, 0.313, 0.75, 0.336, 0.75, 0.336, 0.688, 0.313, 0.75, 0.313, 0.75, 0.336, 0.688, 0.313, 0.688, 0.336, 0.688, 0.336, 0.664, 0.313, 0.688, 0.313, 0.688, 0.336, 0.664, 0.313, 0.633, 0.336, 0.938, 0.336, 0.875, 0.367, 0.867, 0.367, 0.867, 0.336, 0.875, 0.367, 0.813, 0.336, 0.875, 0.336, 0.813, 0.367, 0.813, 0.367, 0.813, 0.336, 0.813, 0.367, 0.758, 0.336, 0.813, 0.336, 0.75, 0.367, 0.758, 0.367, 0.758, 0.336, 0.75, 0.367, 0.703, 0.336, 0.75, 0.336, 0.688, 0.367, 0.703, 0.367, 0.703, 0.336, 0.688, 0.336, 0.664, 0.336, 0.688, 0.313, 0.688, 0.336, 0.664, 0.336, 0.664, 0.313, 0.688, 0.313, 0.633, 0.367, 0.922, 0.367, 0.977, 0.336, 0.992, 0.367, 0.977, 0.367, 0.922, 0.336, 0.992, 0.336, 0.992, 0.367, 0.922, 0.336, 0.938, 0.367, 0.922, 0.367, 0.867, 0.336, 0.938, 0.336, 0.938, 0.367, 0.867, 0.336, 0.875, 0.367, 0.867, 0.367, 0.813, 0.336, 0.875, 0.336, 0.875, 0.367, 0.813, 0.336, 0.813, 0.367, 0.813, 0.367, 0.758, 0.336, 0.813, 0.336, 0.813, 0.367, 0.758, 0.336, 0.75, 0.367, 0.758, 0.367, 0.703, 0.336, 0.75, 0.336, 0.75, 0.367, 0.703, 0.336, 0.688, 0.367, 0.703, 0.336, 0.664, 0.336, 0.688, 0.313, 0.688, 0.25, 0.688, 0.313, 0.633, 0.25, 0.688, 0.25, 0.633, 0.313, 0.633, 0.313, 0.633, 0.25, 0.633, 0.25, 0.688, 0.25, 0.633, 0.195, 0.688, 0.25, 0.688, 0.25, 0.688, 0.195, 0.688, 0.195, 0.75, 0.195, 0.688, 0.156, 0.75, 0.195, 0.75, 0.195, 0.75, 0.156, 0.75, 0.148, 0.813, 0.156, 0.75, 0.086, 0.813, 0.148, 0.813, 0.148, 0.813, 0.086, 0.813, 0.086, 0.875, 0.086, 0.813, 0.047, 0.867, 0.086, 0.875, 0.086, 0.875, 0.047, 0.867, 0.086, 0.938, 0.047, 0.867, 0.047, 0.969, 0.086, 0.938, 0.086, 0.938, 0.047, 0.969, 0.086, 0.992, 0.047, 0.969, 0.086, 0.938, 0.086, 0.992, 0.086, 0.992, 0.086, 0.938, 0.133, 0.938, 0.086, 0.938, 0.133, 0.875, 0.133, 0.938, 0.133, 0.938, 0.133, 0.875, 0.156, 0.875, 0.133, 0.875, 0.18, 0.813, 0.156, 0.875, 0.156, 0.875, 0.18, 0.813, 0.25, 0.813, 0.18, 0.813, 0.25, 0.75, 0.25, 0.813, 0.25, 0.813, 0.25, 0.75, 0.313, 0.75, 0.25, 0.75, 0.313, 0.688, 0.313, 0.75, 0.313, 0.688, 0.25, 0.75, 0.25, 0.688, 0.25, 0.75, 0.195, 0.75, 0.25, 0.688, 0.25, 0.688, 0.195, 0.75, 0.195, 0.688, 0.195, 0.75, 0.156, 0.75, 0.195, 0.688, 0.195, 0.688, 0.156, 0.75, 0.156, 0.688, 0.156, 0.75, 0.086, 0.75, 0.156, 0.688, 0.156, 0.688, 0.086, 0.75, 0.086, 0.688, 0.086, 0.75, 0.047, 0.758, 0.086, 0.688, 0.086, 0.688, 0.047, 0.758, 0.047, 0.656, 0.047, 0.758, 0.008, 0.719, 0.047, 0.656, 0.047, 0.656, 0.008, 0.719, 0.047, 0.758, 0.313, 0.75, 0.313, 0.813, 0.25, 0.813, 0.313, 0.813, 0.25, 0.875, 0.25, 0.813, 0.25, 0.813, 0.25, 0.875, 0.156, 0.875, 0.25, 0.875, 0.156, 0.938, 0.156, 0.875, 0.156, 0.875, 0.156, 0.938, 0.133, 0.938, 0.156, 0.938, 0.133, 0.992, 0.133, 0.938, 0.133, 0.938, 0.133, 0.992, 0.086, 0.992, 0.133, 0.992, 0.133, 0.938, 0.086, 0.992, 0.086, 0.992, 0.133, 0.938, 0.086, 0.938, 0.133, 0.938, 0.133, 0.875, 0.086, 0.938, 0.086, 0.938, 0.133, 0.875, 0.086, 0.875, 0.133, 0.875, 0.148, 0.813, 0.086, 0.875, 0.313, 0.813, 0.313, 0.875, 0.25, 0.875, 0.313, 0.875, 0.25, 0.938, 0.25, 0.875, 0.25, 0.875, 0.25, 0.938, 0.156, 0.938, 0.25, 0.938, 0.156, 0.992, 0.156, 0.938, 0.156, 0.938, 0.156, 0.992, 0.133, 0.992, 0.156, 0.992, 0.156, 0.938, 0.133, 0.992, 0.133, 0.992, 0.156, 0.938, 0.133, 0.938, 0.156, 0.938, 0.156, 0.875, 0.133, 0.938, 0.133, 0.938, 0.156, 0.875, 0.133, 0.875, 0.156, 0.875, 0.18, 0.813, 0.133, 0.875, 0.133, 0.875, 0.18, 0.813, 0.148, 0.813, 0.18, 0.813, 0.195, 0.75, 0.148, 0.813, 0.313, 0.875, 0.313, 0.938, 0.25, 0.938, 0.313, 0.938, 0.25, 0.992, 0.25, 0.938, 0.25, 0.938, 0.25, 0.992, 0.156, 0.992, 0.25, 0.992, 0.25, 0.938, 0.156, 0.992, 0.156, 0.992, 0.25, 0.938, 0.156, 0.938, 0.25, 0.938, 0.25, 0.875, 0.156, 0.938, 0.156, 0.938, 0.25, 0.875, 0.156, 0.875, 0.25, 0.875, 0.25, 0.813, 0.156, 0.875, 0.156, 0.875, 0.25, 0.813, 0.18, 0.813, 0.25, 0.813, 0.25, 0.75, 0.18, 0.813, 0.18, 0.813, 0.25, 0.75, 0.195, 0.75, 0.25, 0.75, 0.25, 0.688, 0.195, 0.75, 0.313, 0.938, 0.313, 0.992, 0.25, 0.992, 0.313, 0.992, 0.313, 0.938, 0.25, 0.992, 0.25, 0.992, 0.313, 0.938, 0.25, 0.938, 0.313, 0.938, 0.313, 0.875, 0.25, 0.938, 0.25, 0.938, 0.313, 0.875, 0.25, 0.875, 0.313, 0.875, 0.313, 0.813, 0.25, 0.875, 0.25, 0.875, 0.313, 0.813, 0.25, 0.813, 0.313, 0.813, 0.313, 0.75, 0.25, 0.813, 0.25, 0.813, 0.313, 0.75, 0.25, 0.75, 0.313, 0.75, 0.313, 0.688, 0.25, 0.75, 0.25, 0.75, 0.313, 0.688, 0.25, 0.688, 0.313, 0.688, 0.313, 0.633, 0.25, 0.688, 0.25, 0.688, 0.195, 0.688, 0.25, 0.633, 0.25, 0.633, 0.195, 0.688, 0.195, 0.633, 0.195, 0.688, 0.156, 0.688, 0.195, 0.633, 0.195, 0.633, 0.156, 0.688, 0.156, 0.633, 0.156, 0.688, 0.086, 0.688, 0.156, 0.633, 0.156, 0.633, 0.086, 0.688, 0.086, 0.633, 0.086, 0.688, 0.047, 0.656, 0.086, 0.633, 0.086, 0.633, 0.047, 0.656, 0.086, 0.688, 0.047, 0.656, 0.047, 0.758, 0.086, 0.688, 0.086, 0.688, 0.047, 0.758, 0.086, 0.75, 0.047, 0.758, 0.086, 0.813, 0.086, 0.75, 0.086, 0.75, 0.086, 0.813, 0.156, 0.75, 0.992, 0.211, 0.875, 0.273, 0.875, 0.211, 0.875, 0.211, 0.875, 0.273, 0.758, 0.273, 0.875, 0.273, 0.875, 0.211, 0.758, 0.273, 0.758, 0.273, 0.875, 0.211, 0.758, 0.211, 0.875, 0.211, 0.875, 0.156, 0.758, 0.211, 0.758, 0.211, 0.875, 0.156, 0.758, 0.156, 0.875, 0.156, 0.875, 0.102, 0.758, 0.156, 0.758, 0.156, 0.875, 0.102, 0.758, 0.102, 0.875, 0.102, 0.875, 0.067, 0.758, 0.102, 0.758, 0.102, 0.875, 0.067, 0.758, 0.067, 0.875, 0.067, 0.875, 0.01, 0.758, 0.067, 0.758, 0.067, 0.875, 0.01, 0.758, 0.01, 0.992, 0.211, 0.992, 0.273, 0.875, 0.273, 0.992, 0.273, 0.992, 0.211, 0.875, 0.273, 0.875, 0.273, 0.992, 0.211, 0.875, 0.211, 0.992, 0.211, 0.992, 0.156, 0.875, 0.211, 0.875, 0.211, 0.992, 0.156, 0.875, 0.156, 0.992, 0.156, 0.992, 0.102, 0.875, 0.156, 0.875, 0.156, 0.992, 0.102, 0.875, 0.102, 0.992, 0.102, 0.992, 0.067, 0.875, 0.102, 0.875, 0.102, 0.992, 0.067, 0.875, 0.067, 0.992, 0.067, 0.992, 0.01, 0.875, 0.067, 0.875, 0.067, 0.992, 0.01, 0.875, 0.01, 0.992, 0.211, 0.875, 0.211, 0.992, 0.156, 0.875, 0.211, 0.875, 0.156, 0.992, 0.156, 0.992, 0.156, 0.875, 0.156, 0.992, 0.102, 0.875, 0.156, 0.875, 0.102, 0.992, 0.102, 0.992, 0.102, 0.875, 0.102, 0.992, 0.067, 0.875, 0.102, 0.875, 0.067, 0.992, 0.067, 0.992, 0.067, 0.875, 0.067, 0.992, 0.01, 0.875, 0.067, 0.875, 0.01, 0.992, 0.01, 0.195, 0.75, 0.148, 0.813, 0.156, 0.75, 0.148, 0.813, 0.086, 0.813, 0.156, 0.75, 0.156, 0.75, 0.086, 0.813, 0.086, 0.75, 0.086, 0.813, 0.047, 0.758, 0.086, 0.75, 0.148, 0.813, 0.086, 0.875, 0.086, 0.813, 0.086, 0.875, 0.047, 0.867, 0.086, 0.813, 0.086, 0.813, 0.047, 0.867, 0.047, 0.758, 0.047, 0.867, 0.008, 0.813, 0.047, 0.758, 0.008, 0.813, 0.047, 0.867, 0.047, 0.758, 0.047, 0.867, 0.086, 0.813, 0.047, 0.758, 0.43, 0.938, 0.43, 0.992, 0.383, 0.992, 0.43, 0.992, 0.43, 0.938, 0.383, 0.992, 0.383, 0.992, 0.43, 0.938, 0.383, 0.938, 0.43, 0.938, 0.43, 0.875, 0.383, 0.938, 0.383, 0.938, 0.43, 0.875, 0.383, 0.875, 0.43, 0.875, 0.43, 0.75, 0.383, 0.875, 0.383, 0.875, 0.43, 0.75, 0.383, 0.75, 0.43, 0.75, 0.43, 0.672, 0.383, 0.75, 0.383, 0.75, 0.43, 0.672, 0.383, 0.672, 0.43, 0.672, 0.43, 0.602, 0.383, 0.672, 0.383, 0.672, 0.43, 0.602, 0.383, 0.602, 0.43, 0.992, 0.43, 0.938, 0.5, 0.938, 0.5, 0.938, 0.43, 0.938, 0.5, 0.875, 0.43, 0.938, 0.43, 0.875, 0.5, 0.875, 0.5, 0.875, 0.43, 0.875, 0.5, 0.75, 0.43, 0.875, 0.43, 0.75, 0.5, 0.75, 0.5, 0.75, 0.43, 0.75, 0.5, 0.672, 0.43, 0.75, 0.43, 0.672, 0.5, 0.672, 0.5, 0.672, 0.43, 0.672, 0.5, 0.602, 0.43, 0.672, 0.43, 0.602, 0.5, 0.602, 0.5, 0.602, 0.43, 0.602, 0.43, 0.57, 0.5, 0.938, 0.5, 0.992, 0.43, 0.992, 0.5, 0.992, 0.5, 0.938, 0.43, 0.992, 0.43, 0.992, 0.5, 0.938, 0.43, 0.938, 0.5, 0.938, 0.5, 0.875, 0.43, 0.938, 0.43, 0.938, 0.5, 0.875, 0.43, 0.875, 0.5, 0.875, 0.5, 0.75, 0.43, 0.875, 0.43, 0.875, 0.5, 0.75, 0.43, 0.75, 0.5, 0.75, 0.5, 0.672, 0.43, 0.75, 0.43, 0.75, 0.5, 0.672, 0.43, 0.672, 0.5, 0.672, 0.5, 0.602, 0.43, 0.672, 0.43, 0.672, 0.5, 0.602, 0.43, 0.602, 0.5, 0.602, 0.43, 0.57, 0.43, 0.602, 0.5, 0.992, 0.5, 0.938, 0.563, 0.938, 0.563, 0.938, 0.5, 0.938, 0.563, 0.875, 0.5, 0.938, 0.5, 0.875, 0.563, 0.875, 0.563, 0.875, 0.5, 0.875, 0.563, 0.75, 0.5, 0.875, 0.5, 0.75, 0.563, 0.75, 0.563, 0.75, 0.5, 0.75, 0.563, 0.672, 0.5, 0.75, 0.5, 0.672, 0.563, 0.672, 0.563, 0.672, 0.5, 0.672, 0.563, 0.602, 0.5, 0.672, 0.5, 0.602, 0.563, 0.602, 0.563, 0.602, 0.5, 0.602, 0.578, 0.57, 0.5, 0.602, 0.5, 0.547, 0.578, 0.57, 0.578, 0.57, 0.5, 0.547, 0.563, 0.547, 0.563, 0.938, 0.563, 0.992, 0.5, 0.992, 0.563, 0.992, 0.563, 0.938, 0.5, 0.992, 0.5, 0.992, 0.563, 0.938, 0.5, 0.938, 0.563, 0.938, 0.563, 0.875, 0.5, 0.938, 0.5, 0.938, 0.563, 0.875, 0.5, 0.875, 0.563, 0.875, 0.563, 0.75, 0.5, 0.875, 0.5, 0.875, 0.563, 0.75, 0.5, 0.75, 0.563, 0.75, 0.563, 0.672, 0.5, 0.75, 0.5, 0.75, 0.563, 0.672, 0.5, 0.672, 0.563, 0.672, 0.563, 0.602, 0.5, 0.672, 0.5, 0.672, 0.563, 0.602, 0.5, 0.602, 0.563, 0.602, 0.578, 0.57, 0.5, 0.602, 0.5, 0.602, 0.578, 0.57, 0.5, 0.547, 0.578, 0.57, 0.563, 0.547, 0.5, 0.547, 0.563, 0.992, 0.563, 0.938, 0.617, 0.938, 0.617, 0.938, 0.563, 0.938, 0.617, 0.875, 0.563, 0.938, 0.563, 0.875, 0.617, 0.875, 0.617, 0.875, 0.563, 0.875, 0.617, 0.75, 0.563, 0.875, 0.563, 0.75, 0.617, 0.75, 0.617, 0.75, 0.563, 0.75, 0.617, 0.672, 0.563, 0.75, 0.563, 0.672, 0.617, 0.672, 0.617, 0.672, 0.563, 0.672, 0.617, 0.602, 0.563, 0.672, 0.563, 0.602, 0.617, 0.602, 0.617, 0.602, 0.563, 0.602, 0.578, 0.57, 0.617, 0.938, 0.617, 0.992, 0.563, 0.992, 0.617, 0.992, 0.617, 0.938, 0.563, 0.992, 0.563, 0.992, 0.617, 0.938, 0.563, 0.938, 0.617, 0.938, 0.617, 0.875, 0.563, 0.938, 0.563, 0.938, 0.617, 0.875, 0.563, 0.875, 0.617, 0.875, 0.617, 0.75, 0.563, 0.875, 0.563, 0.875, 0.617, 0.75, 0.563, 0.75, 0.617, 0.75, 0.617, 0.672, 0.563, 0.75, 0.563, 0.75, 0.617, 0.672, 0.563, 0.672, 0.617, 0.672, 0.617, 0.602, 0.563, 0.672, 0.563, 0.672, 0.617, 0.602, 0.563, 0.602, 0.617, 0.602, 0.578, 0.57, 0.563, 0.602, 0.992, 0.563, 0.875, 0.615, 0.875, 0.563, 0.875, 0.563, 0.875, 0.615, 0.758, 0.615, 0.875, 0.615, 0.875, 0.563, 0.758, 0.615, 0.758, 0.615, 0.875, 0.563, 0.758, 0.563, 0.875, 0.563, 0.875, 0.523, 0.758, 0.563, 0.758, 0.563, 0.875, 0.523, 0.758, 0.523, 0.875, 0.523, 0.875, 0.477, 0.758, 0.523, 0.758, 0.523, 0.875, 0.477, 0.758, 0.477, 0.875, 0.477, 0.875, 0.406, 0.758, 0.477, 0.758, 0.477, 0.875, 0.406, 0.758, 0.406, 0.875, 0.406, 0.867, 0.352, 0.758, 0.406, 0.758, 0.406, 0.867, 0.352, 0.758, 0.352, 0.992, 0.563, 0.992, 0.615, 0.875, 0.615, 0.992, 0.615, 0.992, 0.563, 0.875, 0.615, 0.875, 0.615, 0.992, 0.563, 0.875, 0.563, 0.992, 0.563, 0.992, 0.523, 0.875, 0.563, 0.875, 0.563, 0.992, 0.523, 0.875, 0.523, 0.992, 0.523, 0.992, 0.477, 0.875, 0.523, 0.875, 0.523, 0.992, 0.477, 0.875, 0.477, 0.992, 0.477, 0.992, 0.406, 0.875, 0.477, 0.875, 0.477, 0.992, 0.406, 0.875, 0.406, 0.992, 0.406, 0.992, 0.344, 0.875, 0.406, 0.875, 0.406, 0.992, 0.344, 0.867, 0.352, 0.992, 0.344, 0.938, 0.288, 0.867, 0.352, 0.992, 0.563, 0.875, 0.563, 0.992, 0.523, 0.875, 0.563, 0.875, 0.523, 0.992, 0.523, 0.992, 0.523, 0.875, 0.523, 0.992, 0.477, 0.875, 0.523, 0.875, 0.477, 0.992, 0.477, 0.992, 0.477, 0.875, 0.477, 0.992, 0.406, 0.875, 0.477, 0.875, 0.406, 0.992, 0.406, 0.992, 0.406, 0.875, 0.406, 0.992, 0.344, 0.875, 0.406, 0.867, 0.352, 0.992, 0.344, 0.992, 0.344, 0.867, 0.352, 0.938, 0.288, 0.992, 0.344, 0.938, 0.288, 0.992, 0.288, 0.938, 0.288, 0.992, 0.344, 0.992, 0.288, 0.43, 0.602, 0.383, 0.602, 0.43, 0.57, 0.672, 0.992, 0.633, 0.961, 0.672, 0.938, 0.633, 0.961, 0.633, 0.914, 0.672, 0.938, 0.672, 0.938, 0.633, 0.914, 0.672, 0.875, 0.633, 0.914, 0.633, 0.867, 0.672, 0.875, 0.672, 0.875, 0.633, 0.867, 0.672, 0.813, 0.633, 0.867, 0.633, 0.813, 0.672, 0.813, 0.672, 0.813, 0.633, 0.813, 0.672, 0.75, 0.633, 0.813, 0.633, 0.758, 0.672, 0.75, 0.672, 0.75, 0.633, 0.758, 0.672, 0.688, 0.633, 0.758, 0.633, 0.703, 0.672, 0.688, 0.672, 0.688, 0.633, 0.703, 0.672, 0.633, 0.633, 0.703, 0.633, 0.656, 0.672, 0.633, 0.672, 0.633, 0.633, 0.656, 0.633, 0.703, 0.797, 0.688, 0.844, 0.695, 0.797, 0.75, 0.797, 0.75, 0.844, 0.695, 0.844, 0.758, 0.844, 0.695, 0.867, 0.719, 0.844, 0.758, 0.844, 0.758, 0.867, 0.719, 0.867, 0.766, 0.867, 0.719, 0.93, 0.766, 0.867, 0.766, 0.867, 0.766, 0.93, 0.766, 0.867, 0.813, 0.93, 0.766, 0.93, 0.859, 0.867, 0.813, 0.867, 0.813, 0.93, 0.859, 0.867, 0.859, 0.93, 0.859, 0.867, 0.906, 0.867, 0.859, 0.867, 0.859, 0.867, 0.906, 0.844, 0.93, 0.797, 0.938, 0.797, 0.875, 0.844, 0.867, 0.797, 0.875, 0.844, 0.813, 0.844, 0.867, 0.844, 0.867, 0.844, 0.813, 0.867, 0.813, 0.844, 0.813, 0.867, 0.766, 0.867, 0.813, 0.867, 0.766, 0.844, 0.813, 0.844, 0.758, 0.734, 0.938, 0.797, 0.969, 0.734, 0.992, 0.25, 0.563, 0.367, 0.508, 0.289, 0.563, 0.367, 0.508, 0.234, 0.563, 0.289, 0.563, 0.289, 0.563, 0.234, 0.563, 0.367, 0.617, 0.234, 0.563, 0.25, 0.617, 0.367, 0.617, 0.367, 0.617, 0.25, 0.617, 0.328, 0.563, 0.25, 0.617, 0.234, 0.563, 0.328, 0.563, 0.328, 0.563, 0.234, 0.563, 0.367, 0.508, 0.234, 0.563, 0.25, 0.508, 0.367, 0.508, 0.367, 0.508, 0.25, 0.508, 0.234, 0.563, 0.25, 0.508, 0.125, 0.508, 0.234, 0.563, 0.234, 0.563, 0.125, 0.508, 0.141, 0.563, 0.125, 0.508, 0.008, 0.508, 0.141, 0.563, 0.141, 0.563, 0.008, 0.508, 0.086, 0.563, 0.008, 0.508, 0.125, 0.563, 0.086, 0.563, 0.086, 0.563, 0.125, 0.563, 0.008, 0.617, 0.125, 0.563, 0.125, 0.617, 0.008, 0.617, 0.008, 0.617, 0.125, 0.617, 0.039, 0.563, 0.125, 0.617, 0.125, 0.563, 0.039, 0.563, 0.039, 0.563, 0.125, 0.563, 0.008, 0.508, 0.125, 0.563, 0.125, 0.508, 0.008, 0.508, 0.008, 0.508, 0.125, 0.508, 0.125, 0.563, 0.125, 0.508, 0.25, 0.563, 0.125, 0.563, 0.125, 0.563, 0.25, 0.563, 0.25, 0.617, 0.25, 0.563, 0.367, 0.617, 0.25, 0.617, 0.25, 0.617, 0.367, 0.617, 0.328, 0.563, 0.117, 0.383, 0.063, 0.383, 0.063, 0.492, 0.063, 0.492, 0.063, 0.383, 0.008, 0.492, 0.063, 0.383, 0.008, 0.383, 0.008, 0.492, 0.008, 0.492, 0.008, 0.383, 0.063, 0.383, 0.063, 0.492, 0.117, 0.492, 0.117, 0.383, 0.117, 0.492, 0.063, 0.492, 0.117, 0.383, 0.117, 0.383, 0.063, 0.492, 0.063, 0.383, 0.063, 0.492, 0.008, 0.492, 0.063, 0.383, 0.086, 0.563, 0.008, 0.617, 0.141, 0.563, 0.141, 0.563, 0.008, 0.617, 0.125, 0.617, 0.008, 0.617, 0.039, 0.563, 0.125, 0.617, 0.125, 0.617, 0.039, 0.563, 0.141, 0.563, 0.039, 0.563, 0.008, 0.508, 0.141, 0.563, 0.141, 0.563, 0.008, 0.508, 0.125, 0.508, 0.117, 0.492, 0.063, 0.492, 0.063, 0.383, 0.063, 0.383, 0.063, 0.492, 0.008, 0.383, 0.063, 0.492, 0.008, 0.492, 0.008, 0.383, 0.008, 0.383, 0.008, 0.492, 0.063, 0.492, 0.063, 0.383, 0.117, 0.383, 0.117, 0.492, 0.117, 0.383, 0.063, 0.383, 0.117, 0.492, 0.117, 0.492, 0.063, 0.383, 0.063, 0.492, 0.063, 0.383, 0.008, 0.383, 0.063, 0.492, 0.125, 0.563, 0.008, 0.617, 0.086, 0.563, 0.008, 0.617, 0.125, 0.563, 0.086, 0.563, 0.086, 0.563, 0.125, 0.563, 0.008, 0.508, 0.125, 0.563, 0.125, 0.508, 0.008, 0.508, 0.008, 0.508, 0.125, 0.508, 0.125, 0.563, 0.125, 0.508, 0.25, 0.563, 0.125, 0.563, 0.125, 0.563, 0.25, 0.563, 0.25, 0.617, 0.25, 0.563, 0.328, 0.563, 0.25, 0.617, 0.25, 0.617, 0.328, 0.563, 0.367, 0.617, 0.125, 0.617, 0.125, 0.563, 0.039, 0.563, 0.039, 0.563, 0.125, 0.563, 0.008, 0.508, 0.125, 0.563, 0.125, 0.508, 0.008, 0.508, 0.008, 0.508, 0.125, 0.508, 0.125, 0.563, 0.125, 0.508, 0.25, 0.508, 0.125, 0.563, 0.25, 0.508, 0.125, 0.508, 0.25, 0.563, 0.125, 0.508, 0.125, 0.563, 0.25, 0.563, 0.25, 0.563, 0.125, 0.563, 0.25, 0.617, 0.125, 0.563, 0.125, 0.617, 0.25, 0.617, 0.25, 0.617, 0.125, 0.617, 0.25, 0.563, 0.063, 0.492, 0.117, 0.383, 0.117, 0.492, 0.117, 0.492, 0.117, 0.383, 0.063, 0.492, 0.117, 0.383, 0.063, 0.383, 0.063, 0.492, 0.063, 0.492, 0.063, 0.383, 0.008, 0.492, 0.063, 0.383, 0.008, 0.383, 0.008, 0.492, 0.008, 0.492, 0.008, 0.383, 0.063, 0.383, 0.117, 0.383, 0.063, 0.492, 0.063, 0.383, 0.063, 0.492, 0.008, 0.492, 0.063, 0.383, 0.125, 0.508, 0.25, 0.508, 0.141, 0.563, 0.25, 0.508, 0.234, 0.563, 0.141, 0.563, 0.141, 0.563, 0.234, 0.563, 0.125, 0.617, 0.234, 0.563, 0.25, 0.617, 0.125, 0.617, 0.125, 0.617, 0.25, 0.617, 0.141, 0.563, 0.25, 0.617, 0.234, 0.563, 0.141, 0.563, 0.844, 0.813, 0.797, 0.875, 0.797, 0.836, 0.797, 0.875, 0.734, 0.875, 0.797, 0.836, 0.797, 0.836, 0.734, 0.875, 0.75, 0.813, 0.734, 0.875, 0.672, 0.875, 0.75, 0.813, 0.75, 0.813, 0.672, 0.875, 0.672, 0.813, 0.844, 0.813, 0.797, 0.789, 0.797, 0.75, 0.797, 0.789, 0.734, 0.75, 0.797, 0.75, 0.797, 0.75, 0.734, 0.75, 0.797, 0.688, 0.734, 0.75, 0.734, 0.688, 0.797, 0.688, 0.797, 0.688, 0.734, 0.688, 0.797, 0.656, 0.734, 0.688, 0.75, 0.633, 0.797, 0.656, 0.75, 0.633, 0.734, 0.688, 0.797, 0.656, 0.734, 0.688, 0.797, 0.688, 0.797, 0.656, 0.797, 0.656, 0.797, 0.688, 0.844, 0.695, 0.797, 0.688, 0.797, 0.75, 0.844, 0.695, 0.844, 0.695, 0.797, 0.75, 0.844, 0.758, 0.844, 0.758, 0.797, 0.75, 0.844, 0.813, 0.844, 0.813, 0.797, 0.75, 0.797, 0.789, 0.797, 0.75, 0.734, 0.75, 0.797, 0.789, 0.844, 0.758, 0.844, 0.813, 0.797, 0.75, 0.672, 0.813, 0.672, 0.75, 0.75, 0.813, 0.672, 0.75, 0.734, 0.75, 0.75, 0.813, 0.75, 0.813, 0.734, 0.75, 0.797, 0.789, 0.797, 0.688, 0.797, 0.656, 0.844, 0.695, 0.797, 0.656, 0.844, 0.633, 0.844, 0.695, 0.672, 0.688, 0.672, 0.633, 0.75, 0.633, 0.672, 0.633, 0.672, 0.688, 0.75, 0.633, 0.75, 0.633, 0.672, 0.688, 0.734, 0.688, 0.672, 0.688, 0.672, 0.75, 0.734, 0.688, 0.734, 0.688, 0.672, 0.75, 0.734, 0.75, 0.672, 0.75, 0.75, 0.813, 0.734, 0.75, 0.734, 0.75, 0.75, 0.813, 0.797, 0.789, 0.672, 0.875, 0.734, 0.875, 0.672, 0.938, 0.672, 0.75, 0.672, 0.688, 0.734, 0.688, 0.672, 0.688, 0.75, 0.633, 0.734, 0.688, 0.734, 0.75, 0.672, 0.75, 0.734, 0.688, 0.844, 0.695, 0.844, 0.633, 0.867, 0.672, 0.844, 0.633, 0.844, 0.695, 0.867, 0.672, 0.867, 0.672, 0.844, 0.695, 0.867, 0.719, 0.844, 0.695, 0.844, 0.758, 0.867, 0.719, 0.867, 0.719, 0.844, 0.758, 0.867, 0.766, 0.844, 0.758, 0.844, 0.813, 0.867, 0.766, 0.867, 0.766, 0.844, 0.813, 0.867, 0.813, 0.844, 0.695, 0.867, 0.672, 0.867, 0.719, 0.867, 0.719, 0.867, 0.672, 0.93, 0.664, 0.867, 0.672, 0.867, 0.719, 0.93, 0.664, 0.93, 0.664, 0.867, 0.719, 0.93, 0.766, 0.867, 0.719, 0.867, 0.766, 0.93, 0.766, 0.93, 0.766, 0.867, 0.766, 0.867, 0.813, 0.93, 0.766, 0.992, 0.813, 0.93, 0.859, 0.93, 0.859, 0.992, 0.914, 0.93, 0.961, 0.992, 0.914, 0.93, 0.859, 0.93, 0.961, 0.93, 0.859, 0.93, 0.961, 0.867, 0.906, 0.727, 0.211, 0.635, 0.187, 0.742, 0.133, 0.635, 0.187, 0.648, 0.109, 0.742, 0.133, 0.711, 0.016, 0.641, 0.008, 0.648, 0.055, 0.641, 0.008, 0.711, 0.016, 0.648, 0.055, 0.648, 0.055, 0.711, 0.016, 0.734, 0.078, 0.734, 0.078, 0.711, 0.016, 0.648, 0.055, 0.68, 0.492, 0.625, 0.492, 0.68, 0.398, 0.094, 0.297, 0.068, 0.181, 0.114, 0.112, 0.068, 0.181, 0.078, 0.122, 0.114, 0.112, 0.563, 0.063, 0.547, 0.008, 0.5, 0.086, 0.547, 0.008, 0.459, 0.032, 0.5, 0.086, 0.5, 0.086, 0.459, 0.032, 0.467, 0.134, 0.459, 0.032, 0.404, 0.103, 0.467, 0.134, 0.641, 0.063, 0.572, 0.106, 0.648, 0.109, 0.572, 0.106, 0.625, 0.124, 0.648, 0.109, 0.648, 0.109, 0.625, 0.124, 0.635, 0.187, 0.625, 0.124, 0.613, 0.175, 0.635, 0.187, 0.635, 0.187, 0.613, 0.175, 0.584, 0.2, 0.234, 0.469, 0.234, 0.406, 0.188, 0.438, 0.234, 0.406, 0.188, 0.383, 0.188, 0.438, 0.188, 0.438, 0.188, 0.383, 0.141, 0.406, 0.522, 0.15, 0.477, 0.234, 0.531, 0.209, 0.477, 0.234, 0.586, 0.226, 0.531, 0.209, 0.531, 0.209, 0.586, 0.226, 0.55, 0.189, 0.586, 0.226, 0.584, 0.2, 0.55, 0.189, 0.584, 0.2, 0.586, 0.226, 0.635, 0.187, 0.586, 0.226, 0.727, 0.211, 0.635, 0.187, 0.635, 0.187, 0.727, 0.211, 0.742, 0.133, 0.141, 0.406, 0.141, 0.469, 0.188, 0.438, 0.141, 0.469, 0.188, 0.492, 0.188, 0.438, 0.188, 0.438, 0.188, 0.492, 0.234, 0.469, 0.234, 0.367, 0.297, 0.359, 0.271, 0.246, 0.297, 0.359, 0.336, 0.25, 0.271, 0.246, 0.271, 0.246, 0.336, 0.25, 0.288, 0.151, 0.336, 0.25, 0.352, 0.133, 0.288, 0.151, 0.288, 0.151, 0.352, 0.133, 0.273, 0.102, 0.352, 0.133, 0.328, 0.055, 0.273, 0.102, 0.273, 0.102, 0.328, 0.055, 0.227, 0.078, 0.328, 0.055, 0.25, 0.008, 0.227, 0.078, 0.227, 0.078, 0.25, 0.008, 0.164, 0.083, 0.25, 0.008, 0.156, 0.008, 0.164, 0.083, 0.164, 0.083, 0.156, 0.008, 0.114, 0.112, 0.156, 0.008, 0.068, 0.044, 0.114, 0.112, 0.114, 0.112, 0.068, 0.044, 0.078, 0.122, 0.068, 0.044, 0.04, 0.093, 0.078, 0.122, 0.188, 0.492, 0.234, 0.469, 0.188, 0.438, 0.234, 0.469, 0.234, 0.406, 0.188, 0.438, 0.188, 0.438, 0.234, 0.406, 0.188, 0.383, 0.171, 0.325, 0.219, 0.328, 0.202, 0.313, 0.202, 0.313, 0.219, 0.328, 0.227, 0.266, 0.219, 0.328, 0.271, 0.246, 0.227, 0.266, 0.227, 0.266, 0.271, 0.246, 0.244, 0.195, 0.271, 0.246, 0.288, 0.151, 0.244, 0.195, 0.244, 0.195, 0.288, 0.151, 0.254, 0.141, 0.288, 0.151, 0.273, 0.102, 0.254, 0.141, 0.254, 0.141, 0.273, 0.102, 0.227, 0.078, 0.219, 0.328, 0.171, 0.325, 0.168, 0.344, 0.171, 0.325, 0.142, 0.305, 0.168, 0.344, 0.168, 0.344, 0.142, 0.305, 0.124, 0.311, 0.142, 0.305, 0.148, 0.266, 0.124, 0.311, 0.124, 0.311, 0.148, 0.266, 0.133, 0.256, 0.133, 0.256, 0.19, 0.211, 0.152, 0.173, 0.19, 0.211, 0.166, 0.168, 0.152, 0.173, 0.152, 0.173, 0.166, 0.168, 0.174, 0.133, 0.164, 0.083, 0.161, 0.121, 0.227, 0.078, 0.161, 0.121, 0.216, 0.112, 0.227, 0.078, 0.227, 0.078, 0.216, 0.112, 0.254, 0.141, 0.216, 0.112, 0.237, 0.146, 0.254, 0.141, 0.254, 0.141, 0.237, 0.146, 0.23, 0.182, 0.188, 0.492, 0.234, 0.469, 0.188, 0.438, 0.234, 0.469, 0.234, 0.406, 0.188, 0.438, 0.188, 0.438, 0.234, 0.406, 0.188, 0.383, 0.237, 0.146, 0.216, 0.112, 0.211, 0.127, 0.216, 0.112, 0.161, 0.121, 0.211, 0.127, 0.254, 0.141, 0.23, 0.182, 0.244, 0.195, 0.23, 0.182, 0.194, 0.195, 0.244, 0.195, 0.244, 0.195, 0.194, 0.195, 0.19, 0.211, 0.194, 0.195, 0.166, 0.168, 0.19, 0.211, 0.049, 0.279, 0.094, 0.297, 0.059, 0.21, 0.059, 0.21, 0.094, 0.297, 0.068, 0.181, 0.094, 0.297, 0.114, 0.112, 0.068, 0.181, 0.068, 0.181, 0.114, 0.112, 0.078, 0.122, 0.059, 0.21, 0.068, 0.181, 0.021, 0.2, 0.68, 0.352, 0.625, 0.258, 0.625, 0.336, 0.625, 0.258, 0.578, 0.258, 0.625, 0.336, 0.578, 0.375, 0.625, 0.375, 0.578, 0.336, 0.43, 0.57, 0.383, 0.602, 0.43, 0.602, 0.633, 0.867, 0.633, 0.914, 0.672, 0.875, 0.633, 0.914, 0.672, 0.938, 0.672, 0.875, 0.672, 0.875, 0.672, 0.938, 0.734, 0.875, 0.672, 0.938, 0.734, 0.938, 0.734, 0.875, 0.633, 0.813, 0.672, 0.813, 0.672, 0.75, 0.672, 0.813, 0.75, 0.813, 0.672, 0.75, 0.797, 0.875, 0.797, 0.938, 0.844, 0.867, 0.797, 0.938, 0.844, 0.93, 0.844, 0.867, 0.844, 0.867, 0.844, 0.93, 0.867, 0.859, 0.844, 0.93, 0.867, 0.906, 0.867, 0.859, 0.25, 0.617, 0.367, 0.617, 0.25, 0.563, 0.25, 0.563, 0.367, 0.617, 0.289, 0.563, 0.367, 0.617, 0.25, 0.563, 0.289, 0.563, 0.289, 0.563, 0.25, 0.563, 0.367, 0.508, 0.25, 0.563, 0.25, 0.508, 0.367, 0.508, 0.367, 0.508, 0.25, 0.508, 0.25, 0.563, 0.25, 0.508, 0.125, 0.563, 0.25, 0.563, 0.25, 0.563, 0.125, 0.563, 0.125, 0.617, 0.289, 0.563, 0.367, 0.508, 0.25, 0.563, 0.367, 0.508, 0.25, 0.508, 0.25, 0.563, 0.25, 0.563, 0.25, 0.508, 0.125, 0.563, 0.25, 0.508, 0.125, 0.508, 0.125, 0.563, 0.125, 0.508, 0.25, 0.508, 0.25, 0.563, 0.25, 0.508, 0.367, 0.508, 0.25, 0.563, 0.25, 0.563, 0.367, 0.508, 0.328, 0.563, 0.063, 0.383, 0.117, 0.492, 0.117, 0.383, 0.117, 0.383, 0.117, 0.492, 0.063, 0.383, 0.117, 0.492, 0.063, 0.492, 0.063, 0.383, 0.063, 0.383, 0.063, 0.492, 0.008, 0.383, 0.063, 0.492, 0.008, 0.492, 0.008, 0.383, 0.008, 0.383, 0.008, 0.492, 0.063, 0.492, 0.117, 0.492, 0.063, 0.383, 0.063, 0.492, 0.063, 0.383, 0.008, 0.383, 0.063, 0.492, 0.328, 0.563, 0.25, 0.563, 0.25, 0.617, 0.25, 0.563, 0.125, 0.617, 0.25, 0.617, 0.25, 0.617, 0.125, 0.617, 0.125, 0.563, 0.328, 0.563, 0.367, 0.508, 0.25, 0.563, 0.125, 0.563, 0.008, 0.617, 0.125, 0.617, 0.008, 0.617, 0.039, 0.563, 0.125, 0.617, 0.125, 0.617, 0.039, 0.563, 0.125, 0.563, 0.039, 0.563, 0.008, 0.508, 0.125, 0.563, 0.008, 0.508, 0.125, 0.563, 0.086, 0.563, 0.25, 0.563, 0.125, 0.508, 0.25, 0.508, 0.125, 0.508, 0.125, 0.563, 0.25, 0.508, 0.125, 0.563, 0.25, 0.617, 0.125, 0.617, 0.25, 0.617, 0.25, 0.563, 0.125, 0.617, 0.125, 0.617, 0.25, 0.563, 0.125, 0.563, 0.797, 0.75, 0.797, 0.688, 0.734, 0.75, 0.797, 0.688, 0.734, 0.688, 0.734, 0.75, 0.797, 0.656, 0.844, 0.695, 0.844, 0.633, 0.672, 0.938, 0.734, 0.992, 0.734, 0.938, 0.734, 0.992, 0.797, 0.969, 0.734, 0.938, 0.867, 0.813, 0.93, 0.859, 0.93, 0.766, 0.93, 0.859, 0.992, 0.813, 0.93, 0.766, 0.114, 0.112, 0.161, 0.121, 0.164, 0.083, 0.635, 0.187, 0.742, 0.133, 0.648, 0.109, 0.742, 0.133, 0.719, 0.081, 0.648, 0.109, 0.648, 0.109, 0.719, 0.081, 0.641, 0.063, 0.234, 0.367, 0.271, 0.246, 0.219, 0.328, 0.219, 0.328, 0.168, 0.344, 0.234, 0.367, 0.234, 0.367, 0.168, 0.344, 0.125, 0.367, 0.168, 0.344, 0.124, 0.311, 0.125, 0.367, 0.125, 0.367, 0.124, 0.311, 0.094, 0.297, 0.124, 0.311, 0.133, 0.256, 0.094, 0.297, 0.094, 0.297, 0.133, 0.256, 0.114, 0.112, 0.133, 0.256, 0.152, 0.173, 0.114, 0.112, 0.114, 0.112, 0.152, 0.173, 0.161, 0.121, 0.152, 0.173, 0.174, 0.133, 0.161, 0.121, 0.161, 0.121, 0.174, 0.133, 0.211, 0.127, 0.141, 0.406, 0.188, 0.383, 0.188, 0.438, 0.188, 0.383, 0.234, 0.406, 0.188, 0.438, 0.188, 0.438, 0.234, 0.406, 0.234, 0.469, 0.19, 0.211, 0.194, 0.195, 0.244, 0.195, 0.194, 0.195, 0.23, 0.182, 0.244, 0.195, 0.244, 0.195, 0.23, 0.182, 0.254, 0.141, 0.23, 0.182, 0.237, 0.146, 0.254, 0.141, 0.254, 0.141, 0.237, 0.146, 0.216, 0.112, 0.068, 0.181, 0.021, 0.181, 0.021, 0.2, 0.021, 0.181, 0.068, 0.181, 0.021, 0.2, 0.021, 0.2, 0.068, 0.181, 0.059, 0.21, 0.068, 0.181, 0.094, 0.297, 0.059, 0.21, 0.059, 0.21, 0.094, 0.297, 0.049, 0.279, 0.531, 0.469, 0.547, 0.328, 0.43, 0.469, 0.547, 0.328, 0.445, 0.32, 0.43, 0.469, 0.43, 0.469, 0.445, 0.32, 0.375, 0.375, 0.445, 0.32, 0.43, 0.258, 0.375, 0.375, 0.375, 0.375, 0.43, 0.258, 0.344, 0.32, 0.43, 0.258, 0.375, 0.375, 0.344, 0.32, 0.344, 0.32, 0.375, 0.375, 0.352, 0.484, 0.625, 0.336, 0.68, 0.352, 0.625, 0.375, 0.68, 0.352, 0.68, 0.398, 0.625, 0.375, 0.625, 0.375, 0.68, 0.398, 0.625, 0.414, 0.68, 0.398, 0.625, 0.492, 0.625, 0.414, 0.625, 0.492, 0.578, 0.492, 0.625, 0.414, 0.047, 0.867, 0.008, 0.906, 0.047, 0.969, 0.008, 0.906, 0.047, 0.867, 0.047, 0.969, 0.047, 0.969, 0.047, 0.867, 0.086, 0.938, 0.047, 0.867, 0.086, 0.875, 0.086, 0.938, 0.086, 0.938, 0.086, 0.875, 0.133, 0.875, 0.086, 0.875, 0.148, 0.813, 0.133, 0.875, 0.133, 0.875, 0.148, 0.813, 0.18, 0.813, 0.148, 0.813, 0.195, 0.75, 0.18, 0.813, 0.18, 0.813, 0.195, 0.75, 0.25, 0.75, 0.313, 0.688, 0.336, 0.688, 0.313, 0.75, 0.336, 0.688, 0.336, 0.75, 0.313, 0.75, 0.313, 0.75, 0.336, 0.75, 0.313, 0.813, 0.336, 0.75, 0.336, 0.813, 0.313, 0.813, 0.313, 0.813, 0.336, 0.813, 0.313, 0.875, 0.336, 0.813, 0.336, 0.875, 0.313, 0.875, 0.313, 0.875, 0.336, 0.875, 0.313, 0.938, 0.336, 0.875, 0.336, 0.938, 0.313, 0.938, 0.313, 0.938, 0.336, 0.938, 0.313, 0.992, 0.758, 0.01, 0.875, 0.01, 0.758, 0.067, 0.875, 0.01, 0.875, 0.067, 0.758, 0.067, 0.758, 0.067, 0.875, 0.067, 0.758, 0.102, 0.875, 0.067, 0.875, 0.102, 0.758, 0.102, 0.758, 0.102, 0.875, 0.102, 0.758, 0.156, 0.875, 0.102, 0.875, 0.156, 0.758, 0.156, 0.758, 0.156, 0.875, 0.156, 0.758, 0.211, 0.875, 0.156, 0.875, 0.211, 0.758, 0.211, 0.758, 0.211, 0.875, 0.211, 0.758, 0.273, 0.383, 0.602, 0.43, 0.602, 0.383, 0.672, 0.43, 0.602, 0.43, 0.672, 0.383, 0.672, 0.383, 0.672, 0.43, 0.672, 0.383, 0.75, 0.43, 0.672, 0.43, 0.75, 0.383, 0.75, 0.383, 0.75, 0.43, 0.75, 0.383, 0.875, 0.43, 0.75, 0.43, 0.875, 0.383, 0.875, 0.383, 0.875, 0.43, 0.875, 0.383, 0.938, 0.43, 0.875, 0.43, 0.938, 0.383, 0.938, 0.383, 0.938, 0.43, 0.938, 0.383, 0.992, 0.758, 0.352, 0.867, 0.352, 0.758, 0.406, 0.867, 0.352, 0.875, 0.406, 0.758, 0.406, 0.758, 0.406, 0.875, 0.406, 0.758, 0.477, 0.875, 0.406, 0.875, 0.477, 0.758, 0.477, 0.758, 0.477, 0.875, 0.477, 0.758, 0.523, 0.875, 0.477, 0.875, 0.523, 0.758, 0.523, 0.758, 0.523, 0.875, 0.523, 0.758, 0.563, 0.875, 0.523, 0.875, 0.563, 0.758, 0.563, 0.758, 0.563, 0.875, 0.563, 0.758, 0.615, 0.5, 0.602, 0.5, 0.547, 0.43, 0.57, 0.5, 0.547, 0.453, 0.547, 0.43, 0.57, 0.43, 0.57, 0.453, 0.547, 0.43, 0.508, 0.453, 0.547, 0.453, 0.508, 0.43, 0.508, 0.43, 0.508, 0.453, 0.508, 0.453, 0.547, 0.43, 0.508, 0.453, 0.547, 0.43, 0.57, 0.453, 0.547, 0.5, 0.547, 0.43, 0.57, 0.43, 0.57, 0.5, 0.547, 0.5, 0.602, 0.672, 0.633, 0.633, 0.703, 0.672, 0.688, 0.633, 0.703, 0.633, 0.758, 0.672, 0.688, 0.672, 0.688, 0.633, 0.758, 0.672, 0.75, 0.633, 0.758, 0.633, 0.813, 0.672, 0.75, 0.633, 0.813, 0.633, 0.867, 0.672, 0.813, 0.633, 0.867, 0.672, 0.875, 0.672, 0.813, 0.672, 0.813, 0.672, 0.875, 0.75, 0.813, 0.672, 0.875, 0.734, 0.875, 0.75, 0.813, 0.75, 0.813, 0.734, 0.875, 0.797, 0.836, 0.734, 0.875, 0.797, 0.875, 0.797, 0.836, 0.797, 0.836, 0.797, 0.875, 0.844, 0.813, 0.797, 0.875, 0.844, 0.867, 0.844, 0.813, 0.844, 0.813, 0.844, 0.867, 0.867, 0.813, 0.844, 0.867, 0.867, 0.859, 0.867, 0.813, 0.867, 0.813, 0.867, 0.859, 0.93, 0.859, 0.867, 0.859, 0.867, 0.906, 0.93, 0.859, 0.93, 0.859, 0.867, 0.906, 0.93, 0.961, 0.867, 0.906, 0.867, 0.953, 0.93, 0.961, 0.93, 0.961, 0.867, 0.953, 0.867, 0.906, 0.867, 0.953, 0.844, 0.992, 0.867, 0.906, 0.867, 0.906, 0.844, 0.992, 0.844, 0.93, 0.844, 0.992, 0.797, 0.969, 0.844, 0.93, 0.844, 0.93, 0.797, 0.969, 0.797, 0.938, 0.797, 0.969, 0.734, 0.938, 0.797, 0.938, 0.797, 0.938, 0.734, 0.938, 0.797, 0.875, 0.797, 0.875, 0.734, 0.938, 0.734, 0.875, 0.734, 0.875, 0.734, 0.938, 0.672, 0.938, 0.734, 0.938, 0.734, 0.992, 0.672, 0.938, 0.672, 0.938, 0.734, 0.992, 0.672, 0.992, 0.734, 0.992, 0.672, 0.938, 0.672, 0.992, 0.672, 0.992, 0.672, 0.938, 0.633, 0.961, 0.672, 0.938, 0.633, 0.914, 0.633, 0.961, 0.867, 0.813, 0.867, 0.859, 0.844, 0.867, 0.867, 0.859, 0.844, 0.93, 0.844, 0.867, 0.844, 0.867, 0.844, 0.93, 0.797, 0.938, 0.039, 0.563, 0.008, 0.617, 0.125, 0.617, 0.008, 0.617, 0.125, 0.563, 0.125, 0.617, 0.125, 0.617, 0.125, 0.563, 0.25, 0.563, 0.125, 0.563, 0.25, 0.508, 0.25, 0.563, 0.25, 0.563, 0.25, 0.508, 0.367, 0.508, 0.25, 0.508, 0.25, 0.563, 0.367, 0.508, 0.367, 0.508, 0.25, 0.563, 0.328, 0.563, 0.25, 0.563, 0.25, 0.617, 0.328, 0.563, 0.328, 0.563, 0.25, 0.617, 0.367, 0.617, 0.25, 0.617, 0.25, 0.563, 0.367, 0.617, 0.367, 0.617, 0.25, 0.563, 0.289, 0.563, 0.93, 0.766, 0.992, 0.711, 0.93, 0.664, 0.992, 0.711, 0.93, 0.766, 0.93, 0.664, 0.93, 0.664, 0.93, 0.766, 0.867, 0.719, 0.467, 0.134, 0.492, 0.156, 0.5, 0.086, 0.492, 0.156, 0.523, 0.117, 0.5, 0.086, 0.5, 0.086, 0.523, 0.117, 0.563, 0.063, 0.613, 0.175, 0.625, 0.124, 0.606, 0.142, 0.625, 0.124, 0.572, 0.106, 0.606, 0.142, 0.606, 0.142, 0.572, 0.106, 0.574, 0.131, 0.572, 0.106, 0.522, 0.15, 0.574, 0.131, 0.574, 0.131, 0.522, 0.15, 0.545, 0.157, 0.522, 0.15, 0.531, 0.209, 0.545, 0.157, 0.545, 0.157, 0.531, 0.209, 0.55, 0.189, 0.148, 0.266, 0.18, 0.258, 0.133, 0.256, 0.18, 0.258, 0.183, 0.241, 0.133, 0.256, 0.133, 0.256, 0.183, 0.241, 0.19, 0.211, 0.183, 0.241, 0.227, 0.266, 0.19, 0.211, 0.19, 0.211, 0.227, 0.266, 0.244, 0.195, 0.202, 0.313, 0.227, 0.266, 0.207, 0.274, 0.227, 0.266, 0.183, 0.241, 0.207, 0.274, 0.207, 0.274, 0.183, 0.241, 0.18, 0.258, 0.188, 0.383, 0.141, 0.406, 0.188, 0.438, 0.141, 0.406, 0.141, 0.469, 0.188, 0.438, 0.188, 0.438, 0.141, 0.469, 0.188, 0.492, 0.188, 0.383, 0.141, 0.406, 0.188, 0.438, 0.141, 0.406, 0.141, 0.469, 0.188, 0.438, 0.188, 0.438, 0.141, 0.469, 0.188, 0.492, 0.086, 0.633, 0.086, 0.688, 0.156, 0.633, 0.086, 0.688, 0.156, 0.688, 0.156, 0.633, 0.156, 0.633, 0.156, 0.688, 0.195, 0.633, 0.156, 0.688, 0.195, 0.688, 0.195, 0.633, 0.195, 0.633, 0.195, 0.688, 0.25, 0.633, 0.086, 0.688, 0.086, 0.75, 0.156, 0.688, 0.086, 0.75, 0.156, 0.75, 0.156, 0.688, 0.156, 0.688, 0.156, 0.75, 0.195, 0.688, 0.867, 0.953, 0.867, 0.906, 0.844, 0.992, 0.867, 0.906, 0.844, 0.93, 0.844, 0.992, 0.844, 0.992, 0.844, 0.93, 0.797, 0.969, 0.844, 0.93, 0.797, 0.938, 0.797, 0.969, 0.797, 0.969, 0.797, 0.938, 0.734, 0.938, 0.797, 0.938, 0.797, 0.875, 0.734, 0.938, 0.734, 0.938, 0.797, 0.875, 0.734, 0.875])
me_inst3d_refrep_202_ref.materials.append(mat_refrep_202_body_png)
me_inst3d_refrep_202_ref.use_remesh_preserve_volume = False
me_inst3d_refrep_202_ref.use_remesh_preserve_attributes = False
me_inst3d_refrep_202_ref.use_mirror_vertex_groups = False
me_inst3d_refrep_202_ref.update()

# ---- objects
ob_inst3d_refrep_202_ref = bpy.data.objects.new('Inst3D_RefRep.202_Ref', me_inst3d_refrep_202_ref)
ob_lamp = bpy.data.objects.new('Lamp', light_lamp)
ob_camera = bpy.data.objects.new('Camera', cam_camera)

# ---- transforms, parenting, visibility, modifiers, constraints
ob_inst3d_refrep_202_ref.location = (0.0, 0.0, 0.0)
ob_inst3d_refrep_202_ref.lock_rotations_4d = False
ob_inst3d_refrep_202_ref.empty_display_type = 'ARROWS'
ob_inst3d_refrep_202_ref.lineart.crease_threshold = 0.0
ob_lamp.location = (0.0, 0.0, 3.392)
ob_lamp.lock_rotations_4d = False
ob_lamp.empty_display_type = 'ARROWS'
ob_lamp.lineart.crease_threshold = 0.0
ob_camera.location = (12.1, -0.3245, 2.296)
ob_camera.rotation_euler = (1.458, -0.0, 1.576)
ob_camera.lock_rotations_4d = False
ob_camera.empty_display_type = 'ARROWS'
ob_camera.color = (0.0, 0.0, 0.0, 0.0)
ob_camera.display_type = 'WIRE'
ob_camera.lineart.crease_threshold = 0.0

# ---- collection membership
col_collection_1.objects.link(ob_inst3d_refrep_202_ref)
col_collection_1.objects.link(ob_lamp)
col_collection_1.objects.link(ob_camera)

# ---- scene / render settings (as saved in the file)
scene.camera = ob_camera
scene.frame_start = 1; scene.frame_end = 250; scene.frame_set(1)
scene.render.engine = 'BLENDER_EEVEE_NEXT'
scene.render.image_settings.file_format = 'JPEG'
scene.render.image_settings.color_mode = 'RGB'
scene.render.image_settings.compression = 90
scene.render.resolution_x = 800
scene.render.resolution_y = 600
scene.render.pixel_aspect_x = 100.0
scene.render.pixel_aspect_y = 100.0
scene.render.fps = 25
scene.render.dither_intensity = 0.0
scene.render.use_compositing = False
scene.render.use_sequencer = False
scene.render.bake_margin = 2
scene.render.bake_bias = 0.0
scene.render.use_stamp_time = False
scene.render.use_stamp_date = False
scene.render.use_stamp_frame = False
scene.render.use_stamp_camera = False
scene.render.use_stamp_scene = False
scene.render.use_stamp_filename = False
scene.render.use_stamp_render_time = False
scene.render.stamp_font_size = 0
scene.cycles.use_denoising = False
scene.cycles.samples = 10
scene.cycles.sampling_pattern = 'TABULATED_SOBOL'
scene.cycles.light_sampling_threshold = 0.0
scene.cycles.use_adaptive_sampling = False
scene.cycles.use_light_tree = False
scene.cycles.blur_glossy = 0.0
scene.cycles.volume_bounces = 1
scene.cycles.pixel_filter_type = 'GAUSSIAN'
scene.cycles.sample_clamp_indirect = 0.0
scene.view_settings.view_transform = 'Raw'
bpy.context.view_layer.update()
